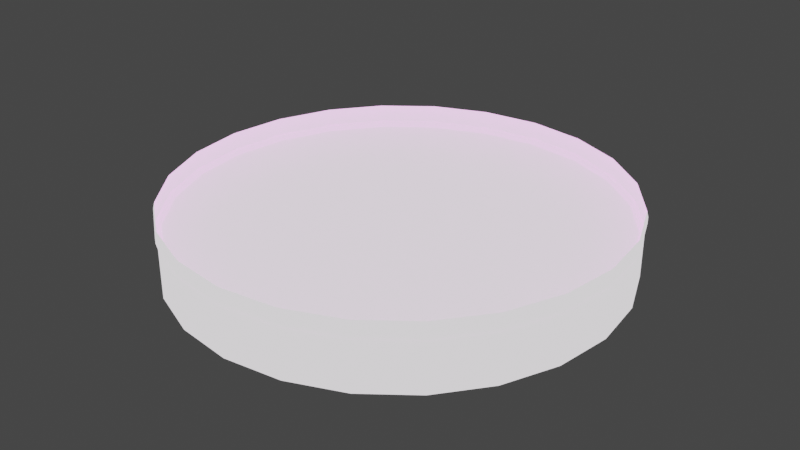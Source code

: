 # Source: heatshield_s2.blend  (saved by Blender 3.3.6; exported with 4.5.12 LTS)
import bpy
from mathutils import Matrix  # noqa: F401  (used for matrix-valued properties, if any)

bpy.ops.wm.read_factory_settings(use_empty=True)
scene = bpy.context.scene
scene.name = 'Scene'

# ---- collections
col_collection = bpy.data.collections.new('Collection'); scene.collection.children.link(col_collection)

# ---- images (referenced by path relative to the original .blend; pixels are not part of the script)
import os
ASSET_DIR = os.environ.get("B2B_ASSET_DIR", "")  # directory of the original .blend (textures are referenced by path, not embedded)
HERE = os.path.dirname(os.path.abspath(__file__))  # packed textures are extracted next to this script under _unpacked/

def load_image(name, relpath, width, height, colorspace="sRGB"):
    """Load a texture the original file referenced (path relative to the .blend, or extracted next to this script)."""
    p = next((c for c in (os.path.join(HERE, relpath), os.path.join(ASSET_DIR, relpath)) if relpath and os.path.exists(c)), "")
    if p:
        img = bpy.data.images.load(p, check_existing=True)
        img.name = name
    else:  # same state as the original file: an image datablock whose file is absent (Cycles renders it pink)
        img = bpy.data.images.new(name, width, height)
        img.source = "FILE"
        img.filepath = "//" + (relpath or name)
    img.colorspace_settings.name = colorspace
    return img
img_texture_alnair_general_1_png = load_image('texture_alnair_general_1.png', 'a1.psd', 1024, 1024, 'sRGB')

# ---- materials (node trees are filled in below, after node groups)
mat_mat = bpy.data.materials.new('mat')
mat_mat.use_transparent_shadow = False
mat_mat.diffuse_color = (1.0, 1.0, 1.0, 1.0)
mat_mat.roughness = 0.6838

# ---- material node trees
mat_mat.use_nodes = True; mat_mat.node_tree.nodes.clear()
_N = mat_mat.node_tree.nodes; _L = mat_mat.node_tree.links
n0 = _N.new('ShaderNodeBsdfPrincipled'); n0.name = 'Principled BSDF'; n0.location = (1200, 0)
n0.distribution = 'GGX'
n0.subsurface_method = 'RANDOM_WALK_SKIN'
n0.inputs[2].default_value = 0.6838
n0.inputs[3].default_value = 1.45
n0.inputs[13].default_value = 0.001
n0.inputs[28].default_value = 1.0
n1 = _N.new('ShaderNodeOutputMaterial'); n1.name = 'Material Output'; n1.location = (1500, 0)
n2 = _N.new('ShaderNodeTexImage'); n2.name = 'Image Texture'; n2.location = (600, 0)
n2.image = img_texture_alnair_general_1_png
_L.new(n2.outputs[0], n0.inputs[0])
_L.new(n0.outputs[0], n1.inputs[0])
n1.is_active_output = True

# ---- world
world_world = bpy.data.worlds.new('World'); scene.world = world_world
world_world.use_nodes = True; world_world.node_tree.nodes.clear()
_N = world_world.node_tree.nodes; _L = world_world.node_tree.links
n0 = _N.new('ShaderNodeOutputWorld'); n0.name = 'World Output'; n0.location = (300, 300)
n1 = _N.new('ShaderNodeBackground'); n1.name = 'Background'; n1.location = (10, 300)
n1.inputs[0].default_value = (0.05088, 0.05088, 0.05088, 1.0)
_L.new(n1.outputs[0], n0.inputs[0])
n0.is_active_output = True
world_world.color = (0.05088, 0.05088, 0.05088)
world_world.use_sun_shadow = False
world_world.sun_shadow_jitter_overblur = 0.0

# ---- meshes
me_mesh1 = bpy.data.meshes.new('mesh1')
me_mesh1.from_pydata([(1.25, -3.055e-08, 0.1875), (1.207, -0.3235, 0.1875), (1.083, -0.625, 0.1875), (0.8839, -0.8839, 0.1875), (0.625, -1.083, 0.1875), (0.3235, -1.207, 0.1875), (0.0, -1.25, 0.1875), (-0.3235, -1.207, 0.1875), (-0.625, -1.083, 0.1875), (-0.8839, -0.8839, 0.1875), (-1.083, -0.625, 0.1875), (-1.207, -0.3235, 0.1875), (-1.25, -3.055e-08, 0.1875), (-1.207, 0.3235, 0.1875), (-1.083, 0.625, 0.1875), (-0.8839, 0.8839, 0.1875), (-0.625, 1.083, 0.1875), (-0.3235, 1.207, 0.1875), (-3.062e-16, 1.25, 0.1875), (0.3235, 1.207, 0.1875), (0.625, 1.083, 0.1875), (0.8839, 0.8839, 0.1875), (1.083, 0.625, 0.1875), (1.207, 0.3235, 0.1875), (1.217, -7.855e-09, 0.04821), (1.175, -0.3149, 0.04821), (1.054, -0.6083, 0.04821), (0.8603, -0.8603, 0.04821), (0.6083, -1.054, 0.04821), (0.3149, -1.175, 0.04821), (-6.014e-18, -1.217, 0.04821), (-0.3149, -1.175, 0.04821), (-0.6083, -1.054, 0.04821), (-0.8603, -0.8603, 0.04821), (-1.054, -0.6083, 0.04821), (-1.175, -0.3149, 0.04821), (-1.217, -7.855e-09, 0.04821), (-1.175, 0.3149, 0.04821), (-1.054, 0.6083, 0.04821), (-0.8603, 0.8603, 0.04821), (-0.6083, 1.054, 0.04821), (-0.3149, 1.175, 0.04821), (-3.04e-16, 1.217, 0.04821), (0.3149, 1.175, 0.04821), (0.6083, 1.054, 0.04821), (0.8603, 0.8603, 0.04821), (1.054, 0.6083, 0.04821), (1.175, 0.3149, 0.04821), (1.215, 0.3257, 0.1208), (1.09, 0.6292, 0.1208), (0.8898, 0.8898, 0.1208), (0.6292, 1.09, 0.1208), (0.3257, 1.215, 0.1208), (-3.071e-16, 1.258, 0.1208), (-0.3257, 1.215, 0.1208), (-0.6292, 1.09, 0.1208), (-0.8898, 0.8898, 0.1208), (-1.09, 0.6292, 0.1208), (-1.215, 0.3257, 0.1208), (-1.258, -1.969e-08, 0.1208), (-1.215, -0.3257, 0.1208), (-1.09, -0.6292, 0.1208), (-0.8898, -0.8898, 0.1208), (-0.6292, -1.09, 0.1208), (-0.3257, -1.215, 0.1208), (1.134e-18, -1.258, 0.1208), (0.3257, -1.215, 0.1208), (0.6292, -1.09, 0.1208), (0.8898, -0.8898, 0.1208), (1.09, -0.6292, 0.1208), (1.215, -0.3257, 0.1208), (1.258, -1.969e-08, 0.1208), (1.215, 0.3257, 0.1542), (1.09, 0.6292, 0.1542), (0.8898, 0.8898, 0.1542), (0.6292, 1.09, 0.1542), (0.3257, 1.215, 0.1542), (-1.939e-16, 1.258, 0.1542), (-0.3257, 1.215, 0.1542), (-0.6292, 1.09, 0.1542), (-0.8898, 0.8898, 0.1542), (-1.09, 0.6292, 0.1542), (-1.215, 0.3257, 0.1542), (-1.258, -2.512e-08, 0.1542), (-1.215, -0.3257, 0.1542), (-1.09, -0.6292, 0.1542), (-0.8898, -0.8898, 0.1542), (-0.6292, -1.09, 0.1542), (-0.3257, -1.215, 0.1542), (1.177e-16, -1.258, 0.1542), (0.3257, -1.215, 0.1542), (0.6292, -1.09, 0.1542), (0.8898, -0.8898, 0.1542), (1.09, -0.6292, 0.1542), (1.215, -0.3257, 0.1542), (1.258, -2.512e-08, 0.1542), (1.25, -1.426e-08, 0.0875), (1.207, -0.3235, 0.0875), (1.083, -0.625, 0.0875), (0.8839, -0.8839, 0.0875), (0.625, -1.083, 0.0875), (0.3235, -1.207, 0.0875), (1.236e-16, -1.25, 0.0875), (-0.3235, -1.207, 0.0875), (-0.625, -1.083, 0.0875), (-0.8839, -0.8839, 0.0875), (-1.083, -0.625, 0.0875), (-1.207, -0.3235, 0.0875), (-1.25, -1.426e-08, 0.0875), (-1.207, 0.3235, 0.0875), (-1.083, 0.625, 0.0875), (-0.8839, 0.8839, 0.0875), (-0.625, 1.083, 0.0875), (-0.3235, 1.207, 0.0875), (-1.869e-16, 1.25, 0.0875), (0.3235, 1.207, 0.0875), (0.625, 1.083, 0.0875), (0.8839, 0.8839, 0.0875), (1.083, 0.625, 0.0875), (1.207, 0.3235, 0.0875), (-1.928e-16, 3.032e-08, -0.1861), (1.053, 0.2823, -0.01071), (0.9445, 0.5453, -0.01071), (0.7712, 0.7712, -0.01071), (0.5453, 0.9445, -0.01071), (0.2823, 1.053, -0.01071), (-2.359e-16, 1.091, -0.01071), (-0.2823, 1.053, -0.01071), (-0.5453, 0.9445, -0.01071), (-0.7712, 0.7712, -0.01071), (-0.9445, 0.5453, -0.01071), (-1.053, 0.2823, -0.01071), (-1.091, 1.746e-09, -0.01071), (-1.053, -0.2823, -0.01071), (-0.9445, -0.5453, -0.01071), (-0.7712, -0.7712, -0.01071), (-0.5453, -0.9445, -0.01071), (-0.2823, -1.053, -0.01071), (-3.469e-17, -1.091, -0.01071), (0.2823, -1.053, -0.01071), (0.5453, -0.9445, -0.01071), (0.7712, -0.7712, -0.01071), (0.9445, -0.5453, -0.01071), (1.053, -0.2823, -0.01071), (1.091, 1.746e-09, -0.01071), (0.3676, -0.09851, -0.1622), (0.3296, -0.1903, -0.1622), (0.2691, -0.2691, -0.1622), (0.1903, -0.3296, -0.1622), (0.09851, -0.3676, -0.1622), (-1.264e-16, -0.3806, -0.1622), (-0.09851, -0.3676, -0.1622), (-0.1903, -0.3296, -0.1622), (-0.2691, -0.2691, -0.1622), (-0.3296, -0.1903, -0.1622), (-0.3676, -0.09851, -0.1622), (-0.3806, 2.643e-08, -0.1622), (-0.3676, 0.09851, -0.1622), (-0.3296, 0.1903, -0.1622), (-0.2691, 0.2691, -0.1622), (-0.1903, 0.3296, -0.1622), (-0.09851, 0.3676, -0.1622), (-1.964e-16, 0.3806, -0.1622), (0.09851, 0.3676, -0.1622), (0.1903, 0.3296, -0.1622), (0.2691, 0.2691, -0.1622), (0.3296, 0.1903, -0.1622), (0.3676, 0.09851, -0.1622), (0.3806, 2.643e-08, -0.1622), (0.7147, -0.1915, -0.1037), (0.6408, -0.3699, -0.1037), (0.5232, -0.5232, -0.1037), (0.3699, -0.6408, -0.1037), (0.1915, -0.7147, -0.1037), (-8.023e-17, -0.7399, -0.1037), (-0.1915, -0.7147, -0.1037), (-0.3699, -0.6408, -0.1037), (-0.5232, -0.5232, -0.1037), (-0.6408, -0.3699, -0.1037), (-0.7147, -0.1915, -0.1037), (-0.7399, 1.69e-08, -0.1037), (-0.7147, 0.1915, -0.1037), (-0.6408, 0.3699, -0.1037), (-0.5232, 0.5232, -0.1037), (-0.3699, 0.6408, -0.1037), (-0.1915, 0.7147, -0.1037), (-2.167e-16, 0.7399, -0.1037), (0.1915, 0.7147, -0.1037), (0.3699, 0.6408, -0.1037), (0.5232, 0.5232, -0.1037), (0.6408, 0.3699, -0.1037), (0.7147, 0.1915, -0.1037), (0.7399, 1.69e-08, -0.1037), (0.2102, -0.05631, -0.1758), (0.1884, -0.1088, -0.1758), (0.1539, -0.1539, -0.1758), (0.1088, -0.1884, -0.1758), (0.05631, -0.2102, -0.1758), (-1.527e-16, -0.2176, -0.1758), (-0.05631, -0.2102, -0.1758), (-0.1088, -0.1884, -0.1758), (-0.1539, -0.1539, -0.1758), (-0.1884, -0.1088, -0.1758), (-0.2102, -0.05631, -0.1758), (-0.2176, 2.865e-08, -0.1758), (-0.2102, 0.05631, -0.1758), (-0.1884, 0.1088, -0.1758), (-0.1539, 0.1539, -0.1758), (-0.1088, 0.1884, -0.1758), (-0.05631, 0.2102, -0.1758), (-1.926e-16, 0.2176, -0.1758), (0.05631, 0.2102, -0.1758), (0.1088, 0.1884, -0.1758), (0.1539, 0.1539, -0.1758), (0.1884, 0.1088, -0.1758), (0.2102, 0.05631, -0.1758), (0.2176, 2.865e-08, -0.1758), (0.8853, 0.2372, -0.05964), (0.7938, 0.4583, -0.05964), (0.6481, 0.6481, -0.05964), (0.4583, 0.7938, -0.05964), (0.2372, 0.8853, -0.05964), (-2.29e-16, 0.9166, -0.05964), (-0.2372, 0.8853, -0.05964), (-0.4583, 0.7938, -0.05964), (-0.6481, 0.6481, -0.05964), (-0.7938, 0.4583, -0.05964), (-0.8853, 0.2372, -0.05964), (-0.9166, 9.717e-09, -0.05964), (-0.8853, -0.2372, -0.05964), (-0.7938, -0.4583, -0.05964), (-0.6481, -0.6481, -0.05964), (-0.4583, -0.7938, -0.05964), (-0.2372, -0.8853, -0.05964), (-5.898e-17, -0.9166, -0.05964), (0.2372, -0.8853, -0.05964), (0.4583, -0.7938, -0.05964), (0.6481, -0.6481, -0.05964), (0.7938, -0.4583, -0.05964), (0.8853, -0.2372, -0.05964), (0.9166, 9.717e-09, -0.05964), (0.539, -0.1444, -0.138), (0.4832, -0.279, -0.138), (0.3945, -0.3945, -0.138), (0.279, -0.4832, -0.138), (0.1444, -0.539, -0.138), (-1.041e-16, -0.558, -0.138), (-0.1444, -0.539, -0.138), (-0.279, -0.4832, -0.138), (-0.3945, -0.3945, -0.138), (-0.4832, -0.279, -0.138), (-0.539, -0.1444, -0.138), (-0.558, 2.249e-08, -0.138), (-0.539, 0.1444, -0.138), (-0.4832, 0.279, -0.138), (-0.3945, 0.3945, -0.138), (-0.279, 0.4832, -0.138), (-0.1444, 0.539, -0.138), (-2.047e-16, 0.558, -0.138), (0.1444, 0.539, -0.138), (0.279, 0.4832, -0.138), (0.3945, 0.3945, -0.138), (0.4832, 0.279, -0.138), (0.539, 0.1444, -0.138), (0.558, 2.249e-08, -0.138)], [], [(0, 95, 72, 23), (1, 94, 95, 0), (2, 93, 94, 1), (3, 92, 93, 2), (4, 91, 92, 3), (5, 90, 91, 4), (6, 89, 90, 5), (7, 88, 89, 6), (8, 87, 88, 7), (9, 86, 87, 8), (10, 85, 86, 9), (11, 84, 85, 10), (12, 83, 84, 11), (13, 82, 83, 12), (14, 81, 82, 13), (15, 80, 81, 14), (16, 79, 80, 15), (17, 78, 79, 16), (18, 77, 78, 17), (19, 76, 77, 18), (20, 75, 76, 19), (21, 74, 75, 20), (22, 73, 74, 21), (23, 72, 73, 22), (24, 25, 143, 144), (24, 144, 121, 47), (25, 26, 142, 143), (26, 27, 141, 142), (27, 28, 140, 141), (28, 29, 139, 140), (29, 30, 138, 139), (30, 31, 137, 138), (31, 32, 136, 137), (32, 33, 135, 136), (33, 34, 134, 135), (34, 35, 133, 134), (35, 36, 132, 133), (36, 37, 131, 132), (37, 38, 130, 131), (38, 39, 129, 130), (39, 40, 128, 129), (40, 41, 127, 128), (41, 42, 126, 127), (42, 43, 125, 126), (43, 44, 124, 125), (44, 45, 123, 124), (45, 46, 122, 123), (46, 47, 121, 122), (47, 119, 96, 24), (48, 72, 95, 71), (48, 119, 118, 49), (49, 73, 72, 48), (49, 118, 117, 50), (50, 74, 73, 49), (50, 117, 116, 51), (51, 75, 74, 50), (51, 116, 115, 52), (52, 76, 75, 51), (52, 115, 114, 53), (53, 77, 76, 52), (53, 114, 113, 54), (54, 78, 77, 53), (54, 113, 112, 55), (55, 79, 78, 54), (55, 112, 111, 56), (56, 80, 79, 55), (56, 111, 110, 57), (57, 81, 80, 56), (57, 110, 109, 58), (58, 82, 81, 57), (58, 109, 108, 59), (59, 83, 82, 58), (59, 108, 107, 60), (60, 84, 83, 59), (60, 107, 106, 61), (61, 85, 84, 60), (61, 106, 105, 62), (62, 86, 85, 61), (62, 105, 104, 63), (63, 87, 86, 62), (63, 104, 103, 64), (64, 88, 87, 63), (64, 103, 102, 65), (65, 89, 88, 64), (65, 102, 101, 66), (66, 90, 89, 65), (66, 101, 100, 67), (67, 91, 90, 66), (67, 100, 99, 68), (68, 92, 91, 67), (68, 99, 98, 69), (69, 93, 92, 68), (69, 98, 97, 70), (70, 94, 93, 69), (70, 97, 96, 71), (71, 95, 94, 70), (71, 96, 119, 48), (96, 97, 25, 24), (97, 98, 26, 25), (98, 99, 27, 26), (99, 100, 28, 27), (100, 101, 29, 28), (101, 102, 30, 29), (102, 103, 31, 30), (103, 104, 32, 31), (104, 105, 33, 32), (105, 106, 34, 33), (106, 107, 35, 34), (107, 108, 36, 35), (108, 109, 37, 36), (109, 110, 38, 37), (110, 111, 39, 38), (111, 112, 40, 39), (112, 113, 41, 40), (113, 114, 42, 41), (114, 115, 43, 42), (115, 116, 44, 43), (116, 117, 45, 44), (117, 118, 46, 45), (118, 119, 47, 46), (120, 216, 193), (144, 240, 217, 121), (145, 168, 264, 241), (145, 241, 242, 146), (146, 194, 193, 145), (146, 242, 243, 147), (147, 195, 194, 146), (147, 243, 244, 148), (148, 196, 195, 147), (148, 244, 245, 149), (149, 197, 196, 148), (149, 245, 246, 150), (150, 198, 197, 149), (150, 246, 247, 151), (151, 199, 198, 150), (151, 247, 248, 152), (152, 200, 199, 151), (152, 248, 249, 153), (153, 201, 200, 152), (153, 249, 250, 154), (154, 202, 201, 153), (154, 250, 251, 155), (155, 203, 202, 154), (155, 251, 252, 156), (156, 204, 203, 155), (156, 252, 253, 157), (157, 205, 204, 156), (157, 253, 254, 158), (158, 206, 205, 157), (158, 254, 255, 159), (159, 207, 206, 158), (159, 255, 256, 160), (160, 208, 207, 159), (160, 256, 257, 161), (161, 209, 208, 160), (161, 257, 258, 162), (162, 210, 209, 161), (162, 258, 259, 163), (163, 211, 210, 162), (163, 259, 260, 164), (164, 212, 211, 163), (164, 260, 261, 165), (165, 213, 212, 164), (165, 261, 262, 166), (166, 214, 213, 165), (166, 262, 263, 167), (167, 215, 214, 166), (167, 263, 264, 168), (168, 216, 215, 167), (169, 239, 238, 170), (169, 241, 264, 192), (170, 238, 237, 171), (170, 242, 241, 169), (171, 237, 236, 172), (171, 243, 242, 170), (172, 236, 235, 173), (172, 244, 243, 171), (173, 235, 234, 174), (173, 245, 244, 172), (174, 234, 233, 175), (174, 246, 245, 173), (175, 233, 232, 176), (175, 247, 246, 174), (176, 232, 231, 177), (176, 248, 247, 175), (177, 231, 230, 178), (177, 249, 248, 176), (178, 230, 229, 179), (178, 250, 249, 177), (179, 229, 228, 180), (179, 251, 250, 178), (180, 228, 227, 181), (180, 252, 251, 179), (181, 227, 226, 182), (181, 253, 252, 180), (182, 226, 225, 183), (182, 254, 253, 181), (183, 225, 224, 184), (183, 255, 254, 182), (184, 224, 223, 185), (184, 256, 255, 183), (185, 223, 222, 186), (185, 257, 256, 184), (186, 222, 221, 187), (186, 258, 257, 185), (187, 221, 220, 188), (187, 259, 258, 186), (188, 220, 219, 189), (188, 260, 259, 187), (189, 219, 218, 190), (189, 261, 260, 188), (190, 218, 217, 191), (190, 262, 261, 189), (191, 217, 240, 192), (191, 263, 262, 190), (192, 240, 239, 169), (192, 264, 263, 191), (193, 194, 120), (193, 216, 168, 145), (194, 195, 120), (195, 196, 120), (196, 197, 120), (197, 198, 120), (198, 199, 120), (199, 200, 120), (200, 201, 120), (201, 202, 120), (202, 203, 120), (203, 204, 120), (204, 205, 120), (205, 206, 120), (206, 207, 120), (207, 208, 120), (208, 209, 120), (209, 210, 120), (210, 211, 120), (211, 212, 120), (212, 213, 120), (213, 214, 120), (214, 215, 120), (215, 216, 120), (217, 218, 122, 121), (218, 219, 123, 122), (219, 220, 124, 123), (220, 221, 125, 124), (221, 222, 126, 125), (222, 223, 127, 126), (223, 224, 128, 127), (224, 225, 129, 128), (225, 226, 130, 129), (226, 227, 131, 130), (227, 228, 132, 131), (228, 229, 133, 132), (229, 230, 134, 133), (230, 231, 135, 134), (231, 232, 136, 135), (232, 233, 137, 136), (233, 234, 138, 137), (234, 235, 139, 138), (235, 236, 140, 139), (236, 237, 141, 140), (237, 238, 142, 141), (238, 239, 143, 142), (239, 240, 144, 143)])
me_mesh1.polygons.foreach_set('use_smooth', [True] * 264)
_uv = me_mesh1.uv_layers.new(name='UVMap')
_uv.uv.foreach_set('vector', [0.1255, 0.2752, 0.1181, 0.2752, 0.1181, 0.2113, 0.1255, 0.2113, 0.1255, 0.08447, 0.1181, 0.08447, 0.1181, 0.02032, 0.1255, 0.02032, 0.1255, 0.1479, 0.1181, 0.1479, 0.1181, 0.08447, 0.1255, 0.08447, 0.1255, 0.2113, 0.1181, 0.2113, 0.1181, 0.1479, 0.1255, 0.1479, 0.1255, 0.2752, 0.1181, 0.2752, 0.1181, 0.2113, 0.1255, 0.2113, 0.1255, 0.08447, 0.1181, 0.08447, 0.1181, 0.02032, 0.1255, 0.02032, 0.1255, 0.1479, 0.1181, 0.1479, 0.1181, 0.08447, 0.1255, 0.08447, 0.1255, 0.2113, 0.1181, 0.2113, 0.1181, 0.1479, 0.1255, 0.1479, 0.1255, 0.2752, 0.1181, 0.2752, 0.1181, 0.2113, 0.1255, 0.2113, 0.1255, 0.08447, 0.1181, 0.08447, 0.1181, 0.02032, 0.1255, 0.02032, 0.1255, 0.1479, 0.1181, 0.1479, 0.1181, 0.08447, 0.1255, 0.08447, 0.1255, 0.2113, 0.1181, 0.2113, 0.1181, 0.1479, 0.1255, 0.1479, 0.1255, 0.2752, 0.1181, 0.2752, 0.1181, 0.2113, 0.1255, 0.2113, 0.1255, 0.08447, 0.1181, 0.08447, 0.1181, 0.02032, 0.1255, 0.02032, 0.1255, 0.1479, 0.1181, 0.1479, 0.1181, 0.08447, 0.1255, 0.08447, 0.1255, 0.2113, 0.1181, 0.2113, 0.1181, 0.1479, 0.1255, 0.1479, 0.1255, 0.2752, 0.1181, 0.2752, 0.1181, 0.2113, 0.1255, 0.2113, 0.1255, 0.08429, 0.1181, 0.08429, 0.1181, 0.02032, 0.1255, 0.02032, 0.1255, 0.1479, 0.1181, 0.1479, 0.1181, 0.08429, 0.1255, 0.08429, 0.1255, 0.2115, 0.1181, 0.2115, 0.1181, 0.1479, 0.1255, 0.1479, 0.1255, 0.2752, 0.1181, 0.2752, 0.1181, 0.2115, 0.1255, 0.2115, 0.1255, 0.08447, 0.1181, 0.08447, 0.1181, 0.02032, 0.1255, 0.02032, 0.1255, 0.1479, 0.1181, 0.1479, 0.1181, 0.08447, 0.1255, 0.08447, 0.1255, 0.2113, 0.1181, 0.2113, 0.1181, 0.1479, 0.1255, 0.1479, 0.2636, 0.2656, 0.2059, 0.2656, 0.1998, 0.2417, 0.2518, 0.2417, 0.2077, 0.1158, 0.2195, 0.1397, 0.2715, 0.1397, 0.2654, 0.1158, 0.2059, 0.2656, 0.1451, 0.2656, 0.1451, 0.2417, 0.1998, 0.2417, 0.3265, 0.1158, 0.2654, 0.1158, 0.2715, 0.1397, 0.3265, 0.1397, 0.2654, 0.1158, 0.2077, 0.1158, 0.2195, 0.1397, 0.2715, 0.1397, 0.2636, 0.2656, 0.2059, 0.2656, 0.1998, 0.2417, 0.2518, 0.2417, 0.2059, 0.2656, 0.1451, 0.2656, 0.1451, 0.2417, 0.1998, 0.2417, 0.3265, 0.1158, 0.2654, 0.1158, 0.2715, 0.1397, 0.3265, 0.1397, 0.2654, 0.1158, 0.2077, 0.1158, 0.2195, 0.1397, 0.2715, 0.1397, 0.2636, 0.2656, 0.2059, 0.2656, 0.1998, 0.2417, 0.2518, 0.2417, 0.2059, 0.2656, 0.1451, 0.2656, 0.1451, 0.2417, 0.1998, 0.2417, 0.3265, 0.1158, 0.2654, 0.1158, 0.2715, 0.1397, 0.3265, 0.1397, 0.2654, 0.1158, 0.2077, 0.1158, 0.2195, 0.1397, 0.2715, 0.1397, 0.2636, 0.2656, 0.2059, 0.2656, 0.1998, 0.2417, 0.2518, 0.2417, 0.2059, 0.2656, 0.1451, 0.2656, 0.1451, 0.2417, 0.1998, 0.2417, 0.3265, 0.1158, 0.2654, 0.1158, 0.2715, 0.1397, 0.3265, 0.1397, 0.2654, 0.1158, 0.2077, 0.1158, 0.2195, 0.1397, 0.2715, 0.1397, 0.2636, 0.2656, 0.2059, 0.2656, 0.1998, 0.2417, 0.2518, 0.2417, 0.2059, 0.2656, 0.1451, 0.2656, 0.1451, 0.2417, 0.1998, 0.2417, 0.3265, 0.1158, 0.2654, 0.1158, 0.2715, 0.1397, 0.3265, 0.1397, 0.2654, 0.1158, 0.2077, 0.1158, 0.2195, 0.1397, 0.2715, 0.1397, 0.2636, 0.2656, 0.2059, 0.2656, 0.1998, 0.2417, 0.2518, 0.2417, 0.2059, 0.2656, 0.1451, 0.2656, 0.1451, 0.2417, 0.1998, 0.2417, 0.3265, 0.1158, 0.2654, 0.1158, 0.2715, 0.1397, 0.3265, 0.1397, 0.2654, 0.1158, 0.263, 0.106, 0.2033, 0.106, 0.2077, 0.1158, 0.1116, 0.2113, 0.1181, 0.2113, 0.1181, 0.2752, 0.1116, 0.2752, 0.1116, 0.2113, 0.1041, 0.2113, 0.1041, 0.1479, 0.1116, 0.1479, 0.1116, 0.1479, 0.1181, 0.1479, 0.1181, 0.2113, 0.1116, 0.2113, 0.1116, 0.1479, 0.1041, 0.1479, 0.1041, 0.08447, 0.1116, 0.08447, 0.1116, 0.08447, 0.1181, 0.08447, 0.1181, 0.1479, 0.1116, 0.1479, 0.1116, 0.08447, 0.1041, 0.08447, 0.1041, 0.02032, 0.1116, 0.02032, 0.1116, 0.02032, 0.1181, 0.02032, 0.1181, 0.08447, 0.1116, 0.08447, 0.1116, 0.2752, 0.1041, 0.2752, 0.1041, 0.2115, 0.1116, 0.2115, 0.1116, 0.2115, 0.1181, 0.2115, 0.1181, 0.2752, 0.1116, 0.2752, 0.1116, 0.2115, 0.1041, 0.2115, 0.1041, 0.1479, 0.1116, 0.1479, 0.1116, 0.1479, 0.1181, 0.1479, 0.1181, 0.2115, 0.1116, 0.2115, 0.1116, 0.1479, 0.1041, 0.1479, 0.1041, 0.08429, 0.1116, 0.08429, 0.1116, 0.08429, 0.1181, 0.08429, 0.1181, 0.1479, 0.1116, 0.1479, 0.1116, 0.08429, 0.1041, 0.08429, 0.1041, 0.02032, 0.1116, 0.02032, 0.1116, 0.02032, 0.1181, 0.02032, 0.1181, 0.08429, 0.1116, 0.08429, 0.1116, 0.2752, 0.1041, 0.2752, 0.1041, 0.2113, 0.1116, 0.2113, 0.1116, 0.2113, 0.1181, 0.2113, 0.1181, 0.2752, 0.1116, 0.2752, 0.1116, 0.2113, 0.1041, 0.2113, 0.1041, 0.1479, 0.1116, 0.1479, 0.1116, 0.1479, 0.1181, 0.1479, 0.1181, 0.2113, 0.1116, 0.2113, 0.1116, 0.1479, 0.1041, 0.1479, 0.1041, 0.08447, 0.1116, 0.08447, 0.1116, 0.08447, 0.1181, 0.08447, 0.1181, 0.1479, 0.1116, 0.1479, 0.1116, 0.08447, 0.1041, 0.08447, 0.1041, 0.02032, 0.1116, 0.02032, 0.1116, 0.02032, 0.1181, 0.02032, 0.1181, 0.08447, 0.1116, 0.08447, 0.1116, 0.2752, 0.1041, 0.2752, 0.1041, 0.2113, 0.1116, 0.2113, 0.1116, 0.2113, 0.1181, 0.2113, 0.1181, 0.2752, 0.1116, 0.2752, 0.1116, 0.2113, 0.1041, 0.2113, 0.1041, 0.1479, 0.1116, 0.1479, 0.1116, 0.1479, 0.1181, 0.1479, 0.1181, 0.2113, 0.1116, 0.2113, 0.1116, 0.1479, 0.1041, 0.1479, 0.1041, 0.08447, 0.1116, 0.08447, 0.1116, 0.08447, 0.1181, 0.08447, 0.1181, 0.1479, 0.1116, 0.1479, 0.1116, 0.08447, 0.1041, 0.08447, 0.1041, 0.02032, 0.1116, 0.02032, 0.1116, 0.02032, 0.1181, 0.02032, 0.1181, 0.08447, 0.1116, 0.08447, 0.1116, 0.2752, 0.1041, 0.2752, 0.1041, 0.2113, 0.1116, 0.2113, 0.1116, 0.2113, 0.1181, 0.2113, 0.1181, 0.2752, 0.1116, 0.2752, 0.1116, 0.2113, 0.1041, 0.2113, 0.1041, 0.1479, 0.1116, 0.1479, 0.1116, 0.1479, 0.1181, 0.1479, 0.1181, 0.2113, 0.1116, 0.2113, 0.1116, 0.1479, 0.1041, 0.1479, 0.1041, 0.08447, 0.1116, 0.08447, 0.1116, 0.08447, 0.1181, 0.08447, 0.1181, 0.1479, 0.1116, 0.1479, 0.1116, 0.08447, 0.1041, 0.08447, 0.1041, 0.02032, 0.1116, 0.02032, 0.1116, 0.02032, 0.1181, 0.02032, 0.1181, 0.08447, 0.1116, 0.08447, 0.1116, 0.2752, 0.1041, 0.2752, 0.1041, 0.2113, 0.1116, 0.2113, 0.1116, 0.2113, 0.1181, 0.2113, 0.1181, 0.2752, 0.1116, 0.2752, 0.1116, 0.2113, 0.1041, 0.2113, 0.1041, 0.1479, 0.1116, 0.1479, 0.1116, 0.1479, 0.1181, 0.1479, 0.1181, 0.2113, 0.1116, 0.2113, 0.1116, 0.1479, 0.1041, 0.1479, 0.1041, 0.08447, 0.1116, 0.08447, 0.1116, 0.08447, 0.1181, 0.08447, 0.1181, 0.1479, 0.1116, 0.1479, 0.1116, 0.08447, 0.1041, 0.08447, 0.1041, 0.02032, 0.1116, 0.02032, 0.1116, 0.02032, 0.1181, 0.02032, 0.1181, 0.08447, 0.1116, 0.08447, 0.1116, 0.2752, 0.1041, 0.2752, 0.1041, 0.2113, 0.1116, 0.2113, 0.268, 0.276, 0.2083, 0.276, 0.2059, 0.2656, 0.2636, 0.2656, 0.2083, 0.276, 0.1451, 0.276, 0.1451, 0.2656, 0.2059, 0.2656, 0.3265, 0.106, 0.263, 0.106, 0.2654, 0.1158, 0.3265, 0.1158, 0.263, 0.106, 0.2033, 0.106, 0.2077, 0.1158, 0.2654, 0.1158, 0.268, 0.276, 0.2083, 0.276, 0.2059, 0.2656, 0.2636, 0.2656, 0.2083, 0.276, 0.1451, 0.276, 0.1451, 0.2656, 0.2059, 0.2656, 0.3265, 0.106, 0.263, 0.106, 0.2654, 0.1158, 0.3265, 0.1158, 0.263, 0.106, 0.2033, 0.106, 0.2077, 0.1158, 0.2654, 0.1158, 0.268, 0.276, 0.2083, 0.276, 0.2059, 0.2656, 0.2636, 0.2656, 0.2083, 0.276, 0.1451, 0.276, 0.1451, 0.2656, 0.2059, 0.2656, 0.3265, 0.106, 0.263, 0.106, 0.2654, 0.1158, 0.3265, 0.1158, 0.263, 0.106, 0.2033, 0.106, 0.2077, 0.1158, 0.2654, 0.1158, 0.268, 0.276, 0.2083, 0.276, 0.2059, 0.2656, 0.2636, 0.2656, 0.2083, 0.276, 0.1451, 0.276, 0.1451, 0.2656, 0.2059, 0.2656, 0.3265, 0.106, 0.263, 0.106, 0.2654, 0.1158, 0.3265, 0.1158, 0.263, 0.106, 0.2033, 0.106, 0.2077, 0.1158, 0.2654, 0.1158, 0.268, 0.276, 0.2083, 0.276, 0.2059, 0.2656, 0.2636, 0.2656, 0.2083, 0.276, 0.1451, 0.276, 0.1451, 0.2656, 0.2059, 0.2656, 0.3265, 0.106, 0.263, 0.106, 0.2654, 0.1158, 0.3265, 0.1158, 0.263, 0.106, 0.2033, 0.106, 0.2077, 0.1158, 0.2654, 0.1158, 0.268, 0.276, 0.2083, 0.276, 0.2059, 0.2656, 0.2636, 0.2656, 0.2083, 0.276, 0.1451, 0.276, 0.1451, 0.2656, 0.2059, 0.2656, 0.3265, 0.106, 0.263, 0.106, 0.2654, 0.1158, 0.3265, 0.1158, 0.2181, 0.01262, 0.1815, 0.01261, 0.1828, 0.02209, 0.2195, 0.1397, 0.2366, 0.1729, 0.2802, 0.1729, 0.2715, 0.1397, 0.1639, 0.1061, 0.1816, 0.1061, 0.1997, 0.1409, 0.1731, 0.1409, 0.1639, 0.1061, 0.1731, 0.1409, 0.1451, 0.1409, 0.1451, 0.1061, 0.1548, 0.04923, 0.1864, 0.03093, 0.1828, 0.02209, 0.1474, 0.03157, 0.3265, 0.2758, 0.3265, 0.2407, 0.2982, 0.2407, 0.3075, 0.2758, 0.1664, 0.06439, 0.1922, 0.03851, 0.1864, 0.03093, 0.1548, 0.04923, 0.3075, 0.2758, 0.2982, 0.2407, 0.2716, 0.2407, 0.2897, 0.2758, 0.1816, 0.07602, 0.1998, 0.04432, 0.1922, 0.03851, 0.1664, 0.06439, 0.1816, 0.1061, 0.1997, 0.1409, 0.1731, 0.1409, 0.1639, 0.1061, 0.1993, 0.08331, 0.2087, 0.04797, 0.1998, 0.04432, 0.1816, 0.07602, 0.1639, 0.1061, 0.1731, 0.1409, 0.1451, 0.1409, 0.1451, 0.1061, 0.2182, 0.08577, 0.2182, 0.0492, 0.2087, 0.04797, 0.1993, 0.08331, 0.3265, 0.2758, 0.3265, 0.2407, 0.2982, 0.2407, 0.3075, 0.2758, 0.2371, 0.08325, 0.2276, 0.04793, 0.2182, 0.0492, 0.2182, 0.08577, 0.3075, 0.2758, 0.2982, 0.2407, 0.2716, 0.2407, 0.2897, 0.2758, 0.2547, 0.07592, 0.2364, 0.04427, 0.2276, 0.04793, 0.2371, 0.08325, 0.1816, 0.1061, 0.1997, 0.1409, 0.1731, 0.1409, 0.1639, 0.1061, 0.2699, 0.0643, 0.244, 0.03846, 0.2364, 0.04427, 0.2547, 0.07592, 0.1639, 0.1061, 0.1731, 0.1409, 0.1451, 0.1409, 0.1451, 0.1061, 0.2815, 0.04916, 0.2498, 0.03089, 0.244, 0.03846, 0.2699, 0.0643, 0.3265, 0.2758, 0.3265, 0.2407, 0.2982, 0.2407, 0.3075, 0.2758, 0.2887, 0.03154, 0.2534, 0.02208, 0.2498, 0.03089, 0.2815, 0.04916, 0.3075, 0.2758, 0.2982, 0.2407, 0.2716, 0.2407, 0.2897, 0.2758, 0.2912, 0.01264, 0.2547, 0.01263, 0.2534, 0.02208, 0.2887, 0.03154, 0.1816, 0.1061, 0.1997, 0.1409, 0.1731, 0.1409, 0.1639, 0.1061, 0.2887, 0.03157, 0.2534, 0.02209, 0.2547, 0.01261, 0.2912, 0.01261, 0.1639, 0.1061, 0.1731, 0.1409, 0.1451, 0.1409, 0.1451, 0.1061, 0.2814, 0.04923, 0.2498, 0.03093, 0.2534, 0.02209, 0.2887, 0.03157, 0.3265, 0.2758, 0.3265, 0.2407, 0.2982, 0.2407, 0.3075, 0.2758, 0.2698, 0.06439, 0.2439, 0.03851, 0.2498, 0.03093, 0.2814, 0.04923, 0.3075, 0.2758, 0.2982, 0.2407, 0.2716, 0.2407, 0.2897, 0.2758, 0.2546, 0.07602, 0.2363, 0.04432, 0.2439, 0.03851, 0.2698, 0.06439, 0.1816, 0.1061, 0.1997, 0.1409, 0.1731, 0.1409, 0.1639, 0.1061, 0.2369, 0.08331, 0.2275, 0.04797, 0.2363, 0.04432, 0.2546, 0.07602, 0.1639, 0.1061, 0.1731, 0.1409, 0.1451, 0.1409, 0.1451, 0.1061, 0.2179, 0.08577, 0.218, 0.0492, 0.2275, 0.04797, 0.2369, 0.08331, 0.3265, 0.2758, 0.3265, 0.2407, 0.2982, 0.2407, 0.3075, 0.2758, 0.199, 0.08325, 0.2086, 0.04793, 0.218, 0.0492, 0.2179, 0.08577, 0.3075, 0.2758, 0.2982, 0.2407, 0.2716, 0.2407, 0.2897, 0.2758, 0.1814, 0.07592, 0.1998, 0.04427, 0.2086, 0.04793, 0.199, 0.08325, 0.1816, 0.1061, 0.1997, 0.1409, 0.1731, 0.1409, 0.1639, 0.1061, 0.1663, 0.0643, 0.1922, 0.03846, 0.1998, 0.04427, 0.1814, 0.07592, 0.1639, 0.1061, 0.1731, 0.1409, 0.1451, 0.1409, 0.1451, 0.1061, 0.1547, 0.04916, 0.1864, 0.03089, 0.1922, 0.03846, 0.1663, 0.0643, 0.3265, 0.2758, 0.3265, 0.2407, 0.2982, 0.2407, 0.3075, 0.2758, 0.1474, 0.03154, 0.1828, 0.02208, 0.1864, 0.03089, 0.1547, 0.04916, 0.3075, 0.2758, 0.2982, 0.2407, 0.2716, 0.2407, 0.2897, 0.2758, 0.1449, 0.01264, 0.1815, 0.01263, 0.1828, 0.02208, 0.1474, 0.03154, 0.1824, 0.1753, 0.1911, 0.2085, 0.1451, 0.2085, 0.1451, 0.1753, 0.1824, 0.1753, 0.1731, 0.1409, 0.1997, 0.1409, 0.2177, 0.1753, 0.3265, 0.2061, 0.3265, 0.1729, 0.2802, 0.1729, 0.2889, 0.2061, 0.1451, 0.1753, 0.1451, 0.1409, 0.1731, 0.1409, 0.1824, 0.1753, 0.2889, 0.2061, 0.2802, 0.1729, 0.2366, 0.1729, 0.2536, 0.2061, 0.2889, 0.2061, 0.2982, 0.2407, 0.3265, 0.2407, 0.3265, 0.2061, 0.2177, 0.1753, 0.2348, 0.2085, 0.1911, 0.2085, 0.1824, 0.1753, 0.2536, 0.2061, 0.2716, 0.2407, 0.2982, 0.2407, 0.2889, 0.2061, 0.1824, 0.1753, 0.1911, 0.2085, 0.1451, 0.2085, 0.1451, 0.1753, 0.1824, 0.1753, 0.1731, 0.1409, 0.1997, 0.1409, 0.2177, 0.1753, 0.3265, 0.2061, 0.3265, 0.1729, 0.2802, 0.1729, 0.2889, 0.2061, 0.1451, 0.1753, 0.1451, 0.1409, 0.1731, 0.1409, 0.1824, 0.1753, 0.2889, 0.2061, 0.2802, 0.1729, 0.2366, 0.1729, 0.2536, 0.2061, 0.2889, 0.2061, 0.2982, 0.2407, 0.3265, 0.2407, 0.3265, 0.2061, 0.2177, 0.1753, 0.2348, 0.2085, 0.1911, 0.2085, 0.1824, 0.1753, 0.2536, 0.2061, 0.2716, 0.2407, 0.2982, 0.2407, 0.2889, 0.2061, 0.1824, 0.1753, 0.1911, 0.2085, 0.1451, 0.2085, 0.1451, 0.1753, 0.1824, 0.1753, 0.1731, 0.1409, 0.1997, 0.1409, 0.2177, 0.1753, 0.3265, 0.2061, 0.3265, 0.1729, 0.2802, 0.1729, 0.2889, 0.2061, 0.1451, 0.1753, 0.1451, 0.1409, 0.1731, 0.1409, 0.1824, 0.1753, 0.2889, 0.2061, 0.2802, 0.1729, 0.2366, 0.1729, 0.2536, 0.2061, 0.2889, 0.2061, 0.2982, 0.2407, 0.3265, 0.2407, 0.3265, 0.2061, 0.2177, 0.1753, 0.2348, 0.2085, 0.1911, 0.2085, 0.1824, 0.1753, 0.2536, 0.2061, 0.2716, 0.2407, 0.2982, 0.2407, 0.2889, 0.2061, 0.1824, 0.1753, 0.1911, 0.2085, 0.1451, 0.2085, 0.1451, 0.1753, 0.1824, 0.1753, 0.1731, 0.1409, 0.1997, 0.1409, 0.2177, 0.1753, 0.3265, 0.2061, 0.3265, 0.1729, 0.2802, 0.1729, 0.2889, 0.2061, 0.1451, 0.1753, 0.1451, 0.1409, 0.1731, 0.1409, 0.1824, 0.1753, 0.2889, 0.2061, 0.2802, 0.1729, 0.2366, 0.1729, 0.2536, 0.2061, 0.2889, 0.2061, 0.2982, 0.2407, 0.3265, 0.2407, 0.3265, 0.2061, 0.2177, 0.1753, 0.2348, 0.2085, 0.1911, 0.2085, 0.1824, 0.1753, 0.2536, 0.2061, 0.2716, 0.2407, 0.2982, 0.2407, 0.2889, 0.2061, 0.1824, 0.1753, 0.1911, 0.2085, 0.1451, 0.2085, 0.1451, 0.1753, 0.1824, 0.1753, 0.1731, 0.1409, 0.1997, 0.1409, 0.2177, 0.1753, 0.3265, 0.2061, 0.3265, 0.1729, 0.2802, 0.1729, 0.2889, 0.2061, 0.1451, 0.1753, 0.1451, 0.1409, 0.1731, 0.1409, 0.1824, 0.1753, 0.2889, 0.2061, 0.2802, 0.1729, 0.2366, 0.1729, 0.2536, 0.2061, 0.2889, 0.2061, 0.2982, 0.2407, 0.3265, 0.2407, 0.3265, 0.2061, 0.2177, 0.1753, 0.2348, 0.2085, 0.1911, 0.2085, 0.1824, 0.1753, 0.2536, 0.2061, 0.2716, 0.2407, 0.2982, 0.2407, 0.2889, 0.2061, 0.1824, 0.1753, 0.1911, 0.2085, 0.1451, 0.2085, 0.1451, 0.1753, 0.1824, 0.1753, 0.1731, 0.1409, 0.1997, 0.1409, 0.2177, 0.1753, 0.3265, 0.2061, 0.3265, 0.1729, 0.2802, 0.1729, 0.2889, 0.2061, 0.1451, 0.1753, 0.1451, 0.1409, 0.1731, 0.1409, 0.1824, 0.1753, 0.2889, 0.2061, 0.2802, 0.1729, 0.2366, 0.1729, 0.2536, 0.2061, 0.2889, 0.2061, 0.2982, 0.2407, 0.3265, 0.2407, 0.3265, 0.2061, 0.2177, 0.1753, 0.2348, 0.2085, 0.1911, 0.2085, 0.1824, 0.1753, 0.2536, 0.2061, 0.2716, 0.2407, 0.2982, 0.2407, 0.2889, 0.2061, 0.1828, 0.02209, 0.1864, 0.03093, 0.2181, 0.01262, 0.1828, 0.02209, 0.1815, 0.01261, 0.1449, 0.01261, 0.1474, 0.03157, 0.1864, 0.03093, 0.1922, 0.03851, 0.2181, 0.01262, 0.1922, 0.03851, 0.1998, 0.04432, 0.2181, 0.01262, 0.1998, 0.04432, 0.2087, 0.04797, 0.2181, 0.01262, 0.2087, 0.04797, 0.2182, 0.0492, 0.2181, 0.01262, 0.2182, 0.0492, 0.2276, 0.04793, 0.2181, 0.01262, 0.2276, 0.04793, 0.2364, 0.04427, 0.2181, 0.01262, 0.2364, 0.04427, 0.244, 0.03846, 0.2181, 0.01262, 0.244, 0.03846, 0.2498, 0.03089, 0.2181, 0.01262, 0.2498, 0.03089, 0.2534, 0.02208, 0.2181, 0.01262, 0.2534, 0.02208, 0.2547, 0.01263, 0.2181, 0.01262, 0.2547, 0.01261, 0.2534, 0.02209, 0.2181, 0.01262, 0.2534, 0.02209, 0.2498, 0.03093, 0.2181, 0.01262, 0.2498, 0.03093, 0.2439, 0.03851, 0.2181, 0.01262, 0.2439, 0.03851, 0.2363, 0.04432, 0.2181, 0.01262, 0.2363, 0.04432, 0.2275, 0.04797, 0.2181, 0.01262, 0.2275, 0.04797, 0.218, 0.0492, 0.2181, 0.01262, 0.218, 0.0492, 0.2086, 0.04793, 0.2181, 0.01262, 0.2086, 0.04793, 0.1998, 0.04427, 0.2181, 0.01262, 0.1998, 0.04427, 0.1922, 0.03846, 0.2181, 0.01262, 0.1922, 0.03846, 0.1864, 0.03089, 0.2181, 0.01262, 0.1864, 0.03089, 0.1828, 0.02208, 0.2181, 0.01262, 0.1828, 0.02208, 0.1815, 0.01263, 0.2181, 0.01262, 0.2802, 0.1729, 0.3265, 0.1729, 0.3265, 0.1397, 0.2715, 0.1397, 0.1451, 0.2085, 0.1911, 0.2085, 0.1998, 0.2417, 0.1451, 0.2417, 0.1911, 0.2085, 0.2348, 0.2085, 0.2518, 0.2417, 0.1998, 0.2417, 0.2366, 0.1729, 0.2802, 0.1729, 0.2715, 0.1397, 0.2195, 0.1397, 0.2802, 0.1729, 0.3265, 0.1729, 0.3265, 0.1397, 0.2715, 0.1397, 0.1451, 0.2085, 0.1911, 0.2085, 0.1998, 0.2417, 0.1451, 0.2417, 0.1911, 0.2085, 0.2348, 0.2085, 0.2518, 0.2417, 0.1998, 0.2417, 0.2366, 0.1729, 0.2802, 0.1729, 0.2715, 0.1397, 0.2195, 0.1397, 0.2802, 0.1729, 0.3265, 0.1729, 0.3265, 0.1397, 0.2715, 0.1397, 0.1451, 0.2085, 0.1911, 0.2085, 0.1998, 0.2417, 0.1451, 0.2417, 0.1911, 0.2085, 0.2348, 0.2085, 0.2518, 0.2417, 0.1998, 0.2417, 0.2366, 0.1729, 0.2802, 0.1729, 0.2715, 0.1397, 0.2195, 0.1397, 0.2802, 0.1729, 0.3265, 0.1729, 0.3265, 0.1397, 0.2715, 0.1397, 0.1451, 0.2085, 0.1911, 0.2085, 0.1998, 0.2417, 0.1451, 0.2417, 0.1911, 0.2085, 0.2348, 0.2085, 0.2518, 0.2417, 0.1998, 0.2417, 0.2366, 0.1729, 0.2802, 0.1729, 0.2715, 0.1397, 0.2195, 0.1397, 0.2802, 0.1729, 0.3265, 0.1729, 0.3265, 0.1397, 0.2715, 0.1397, 0.1451, 0.2085, 0.1911, 0.2085, 0.1998, 0.2417, 0.1451, 0.2417, 0.1911, 0.2085, 0.2348, 0.2085, 0.2518, 0.2417, 0.1998, 0.2417, 0.2366, 0.1729, 0.2802, 0.1729, 0.2715, 0.1397, 0.2195, 0.1397, 0.2802, 0.1729, 0.3265, 0.1729, 0.3265, 0.1397, 0.2715, 0.1397, 0.1451, 0.2085, 0.1911, 0.2085, 0.1998, 0.2417, 0.1451, 0.2417, 0.1911, 0.2085, 0.2348, 0.2085, 0.2518, 0.2417, 0.1998, 0.2417])
me_mesh1.materials.append(mat_mat)
me_mesh1.update()
me_mesh1.normals_split_custom_set([tuple(v) for v in zip(*[iter([0.9701, -4.687e-09, 0.2425, 0.9925, -3.851e-09, 0.1223, 0.9587, 0.2569, 0.1221, 0.9371, 0.2511, 0.2425, 0.9371, -0.2511, 0.2425, 0.9587, -0.2569, 0.1221, 0.9925, -3.851e-09, 0.1223, 0.9701, -4.687e-09, 0.2425, 0.8402, -0.4851, 0.2425, 0.8595, -0.4962, 0.1223, 0.9587, -0.2569, 0.1221, 0.9371, -0.2511, 0.2425, 0.686, -0.686, 0.2425, 0.7018, -0.7018, 0.1222, 0.8595, -0.4962, 0.1223, 0.8402, -0.4851, 0.2425, 0.4851, -0.8402, 0.2425, 0.4963, -0.8595, 0.1222, 0.7018, -0.7018, 0.1222, 0.686, -0.686, 0.2425, 0.2511, -0.9371, 0.2425, 0.2569, -0.9587, 0.1222, 0.4963, -0.8595, 0.1222, 0.4851, -0.8402, 0.2425, 0.0, -0.9701, 0.2425, -6.161e-08, -0.9925, 0.1222, 0.2569, -0.9587, 0.1222, 0.2511, -0.9371, 0.2425, -0.2511, -0.9371, 0.2425, -0.2569, -0.9587, 0.1222, -6.161e-08, -0.9925, 0.1222, 0.0, -0.9701, 0.2425, -0.4851, -0.8402, 0.2425, -0.4963, -0.8595, 0.1222, -0.2569, -0.9587, 0.1222, -0.2511, -0.9371, 0.2425, -0.686, -0.686, 0.2425, -0.7018, -0.7018, 0.1222, -0.4963, -0.8595, 0.1222, -0.4851, -0.8402, 0.2425, -0.8402, -0.4851, 0.2425, -0.8595, -0.4962, 0.1223, -0.7018, -0.7018, 0.1222, -0.686, -0.686, 0.2425, -0.9371, -0.2511, 0.2425, -0.9587, -0.2569, 0.1221, -0.8595, -0.4962, 0.1223, -0.8402, -0.4851, 0.2425, -0.9701, 1.875e-08, 0.2425, -0.9925, 1.567e-07, 0.1223, -0.9587, -0.2569, 0.1221, -0.9371, -0.2511, 0.2425, -0.9371, 0.2511, 0.2425, -0.9587, 0.2569, 0.1221, -0.9925, 1.567e-07, 0.1223, -0.9701, 1.875e-08, 0.2425, -0.8402, 0.4851, 0.2425, -0.8595, 0.4962, 0.1223, -0.9587, 0.2569, 0.1221, -0.9371, 0.2511, 0.2425, -0.686, 0.686, 0.2425, -0.7018, 0.7018, 0.1222, -0.8595, 0.4962, 0.1223, -0.8402, 0.4851, 0.2425, -0.4851, 0.8402, 0.2425, -0.4963, 0.8595, 0.1222, -0.7018, 0.7018, 0.1222, -0.686, 0.686, 0.2425, -0.2511, 0.9371, 0.2425, -0.2569, 0.9587, 0.1222, -0.4963, 0.8595, 0.1222, -0.4851, 0.8402, 0.2425, 2.344e-08, 0.9701, 0.2425, 8.584e-08, 0.9925, 0.1222, -0.2569, 0.9587, 0.1222, -0.2511, 0.9371, 0.2425, 0.2511, 0.9371, 0.2425, 0.2569, 0.9587, 0.1222, 8.584e-08, 0.9925, 0.1222, 2.344e-08, 0.9701, 0.2425, 0.4851, 0.8402, 0.2425, 0.4963, 0.8595, 0.1222, 0.2569, 0.9587, 0.1222, 0.2511, 0.9371, 0.2425, 0.686, 0.686, 0.2425, 0.7018, 0.7018, 0.1222, 0.4963, 0.8595, 0.1222, 0.4851, 0.8402, 0.2425, 0.8402, 0.4851, 0.2425, 0.8595, 0.4962, 0.1223, 0.7018, 0.7018, 0.1222, 0.686, 0.686, 0.2425, 0.9371, 0.2511, 0.2425, 0.9587, 0.2569, 0.1221, 0.8595, 0.4962, 0.1223, 0.8402, 0.4851, 0.2425, 0.6067, 3.771e-07, -0.7949, 0.586, -0.157, -0.7949, 0.3363, -0.09012, -0.9374, 0.3482, 7.109e-07, -0.9374, 0.6067, 3.771e-07, -0.7949, 0.3482, 7.109e-07, -0.9374, 0.3363, 0.09012, -0.9374, 0.586, 0.157, -0.7949, 0.586, -0.157, -0.7949, 0.5254, -0.3033, -0.7949, 0.3015, -0.1741, -0.9374, 0.3363, -0.09012, -0.9374, 0.5254, -0.3033, -0.7949, 0.429, -0.429, -0.7949, 0.2462, -0.2462, -0.9374, 0.3015, -0.1741, -0.9374, 0.429, -0.429, -0.7949, 0.3033, -0.5254, -0.7949, 0.1741, -0.3015, -0.9374, 0.2462, -0.2462, -0.9374, 0.3033, -0.5254, -0.7949, 0.157, -0.586, -0.7949, 0.09012, -0.3363, -0.9374, 0.1741, -0.3015, -0.9374, 0.157, -0.586, -0.7949, 4.94e-09, -0.6067, -0.7949, -1.227e-07, -0.3482, -0.9374, 0.09012, -0.3363, -0.9374, 4.94e-09, -0.6067, -0.7949, -0.157, -0.586, -0.7949, -0.09012, -0.3363, -0.9374, -1.227e-07, -0.3482, -0.9374, -0.157, -0.586, -0.7949, -0.3033, -0.5254, -0.7949, -0.1741, -0.3015, -0.9374, -0.09012, -0.3363, -0.9374, -0.3033, -0.5254, -0.7949, -0.429, -0.429, -0.7949, -0.2462, -0.2462, -0.9374, -0.1741, -0.3015, -0.9374, -0.429, -0.429, -0.7949, -0.5254, -0.3033, -0.7949, -0.3016, -0.1741, -0.9374, -0.2462, -0.2462, -0.9374, -0.5254, -0.3033, -0.7949, -0.586, -0.157, -0.7949, -0.3363, -0.09012, -0.9374, -0.3016, -0.1741, -0.9374, -0.586, -0.157, -0.7949, -0.6067, 7.264e-08, -0.7949, -0.3482, 2.437e-07, -0.9374, -0.3363, -0.09012, -0.9374, -0.6067, 7.264e-08, -0.7949, -0.586, 0.157, -0.7949, -0.3363, 0.09012, -0.9374, -0.3482, 2.437e-07, -0.9374, -0.586, 0.157, -0.7949, -0.5254, 0.3033, -0.7949, -0.3015, 0.1741, -0.9374, -0.3363, 0.09012, -0.9374, -0.5254, 0.3033, -0.7949, -0.429, 0.429, -0.7949, -0.2462, 0.2462, -0.9374, -0.3015, 0.1741, -0.9374, -0.429, 0.429, -0.7949, -0.3033, 0.5254, -0.7949, -0.1741, 0.3016, -0.9374, -0.2462, 0.2462, -0.9374, -0.3033, 0.5254, -0.7949, -0.157, 0.586, -0.7949, -0.09012, 0.3363, -0.9374, -0.1741, 0.3016, -0.9374, -0.157, 0.586, -0.7949, 7.168e-18, 0.6067, -0.7949, 1.227e-07, 0.3482, -0.9374, -0.09012, 0.3363, -0.9374, 7.168e-18, 0.6067, -0.7949, 0.157, 0.586, -0.7949, 0.09012, 0.3363, -0.9374, 1.227e-07, 0.3482, -0.9374, 0.157, 0.586, -0.7949, 0.3033, 0.5254, -0.7949, 0.1741, 0.3015, -0.9374, 0.09012, 0.3363, -0.9374, 0.3033, 0.5254, -0.7949, 0.429, 0.429, -0.7949, 0.2462, 0.2462, -0.9374, 0.1741, 0.3015, -0.9374, 0.429, 0.429, -0.7949, 0.5254, 0.3033, -0.7949, 0.3015, 0.1741, -0.9374, 0.2462, 0.2462, -0.9374, 0.5254, 0.3033, -0.7949, 0.586, 0.157, -0.7949, 0.3363, 0.09012, -0.9374, 0.3015, 0.1741, -0.9374, 0.586, 0.157, -0.7949, 0.8591, 0.2302, -0.457, 0.8894, -3.875e-09, -0.457, 0.6067, 3.771e-07, -0.7949, 0.9587, 0.2569, -0.1221, 0.9587, 0.2569, 0.1221, 0.9925, -3.851e-09, 0.1223, 0.9925, -1.536e-08, -0.1223, 0.9587, 0.2569, -0.1221, 0.8591, 0.2302, -0.457, 0.7703, 0.4447, -0.457, 0.8595, 0.4962, -0.1223, 0.8595, 0.4962, -0.1223, 0.8595, 0.4962, 0.1223, 0.9587, 0.2569, 0.1221, 0.9587, 0.2569, -0.1221, 0.8595, 0.4962, -0.1223, 0.7703, 0.4447, -0.457, 0.6289, 0.6289, -0.457, 0.7018, 0.7018, -0.1222, 0.7018, 0.7018, -0.1222, 0.7018, 0.7018, 0.1222, 0.8595, 0.4962, 0.1223, 0.8595, 0.4962, -0.1223, 0.7018, 0.7018, -0.1222, 0.6289, 0.6289, -0.457, 0.4447, 0.7703, -0.457, 0.4963, 0.8595, -0.1222, 0.4963, 0.8595, -0.1222, 0.4963, 0.8595, 0.1222, 0.7018, 0.7018, 0.1222, 0.7018, 0.7018, -0.1222, 0.4963, 0.8595, -0.1222, 0.4447, 0.7703, -0.457, 0.2302, 0.8591, -0.457, 0.2569, 0.9587, -0.1222, 0.2569, 0.9587, -0.1222, 0.2569, 0.9587, 0.1222, 0.4963, 0.8595, 0.1222, 0.4963, 0.8595, -0.1222, 0.2569, 0.9587, -0.1222, 0.2302, 0.8591, -0.457, -8.449e-07, 0.8894, -0.457, -6.644e-08, 0.9925, -0.1222, -6.644e-08, 0.9925, -0.1222, 8.584e-08, 0.9925, 0.1222, 0.2569, 0.9587, 0.1222, 0.2569, 0.9587, -0.1222, -6.644e-08, 0.9925, -0.1222, -8.449e-07, 0.8894, -0.457, -0.2302, 0.8591, -0.457, -0.2569, 0.9587, -0.1222, -0.2569, 0.9587, -0.1222, -0.2569, 0.9587, 0.1222, 8.584e-08, 0.9925, 0.1222, -6.644e-08, 0.9925, -0.1222, -0.2569, 0.9587, -0.1222, -0.2302, 0.8591, -0.457, -0.4447, 0.7703, -0.457, -0.4963, 0.8595, -0.1222, -0.4963, 0.8595, -0.1222, -0.4963, 0.8595, 0.1222, -0.2569, 0.9587, 0.1222, -0.2569, 0.9587, -0.1222, -0.4963, 0.8595, -0.1222, -0.4447, 0.7703, -0.457, -0.6289, 0.6289, -0.457, -0.7018, 0.7018, -0.1223, -0.7018, 0.7018, -0.1223, -0.7018, 0.7018, 0.1222, -0.4963, 0.8595, 0.1222, -0.4963, 0.8595, -0.1222, -0.7018, 0.7018, -0.1223, -0.6289, 0.6289, -0.457, -0.7703, 0.4447, -0.457, -0.8595, 0.4962, -0.1223, -0.8595, 0.4962, -0.1223, -0.8595, 0.4962, 0.1223, -0.7018, 0.7018, 0.1222, -0.7018, 0.7018, -0.1223, -0.8595, 0.4962, -0.1223, -0.7703, 0.4447, -0.457, -0.8591, 0.2302, -0.457, -0.9587, 0.2569, -0.1221, -0.9587, 0.2569, -0.1221, -0.9587, 0.2569, 0.1221, -0.8595, 0.4962, 0.1223, -0.8595, 0.4962, -0.1223, -0.9587, 0.2569, -0.1221, -0.8591, 0.2302, -0.457, -0.8894, -8.261e-07, -0.457, -0.9925, -1.559e-08, -0.1223, -0.9925, -1.559e-08, -0.1223, -0.9925, 1.567e-07, 0.1223, -0.9587, 0.2569, 0.1221, -0.9587, 0.2569, -0.1221, -0.9925, -1.559e-08, -0.1223, -0.8894, -8.261e-07, -0.457, -0.8591, -0.2302, -0.457, -0.9587, -0.2569, -0.1221, -0.9587, -0.2569, -0.1221, -0.9587, -0.2569, 0.1221, -0.9925, 1.567e-07, 0.1223, -0.9925, -1.559e-08, -0.1223, -0.9587, -0.2569, -0.1221, -0.8591, -0.2302, -0.457, -0.7703, -0.4447, -0.457, -0.8595, -0.4962, -0.1223, -0.8595, -0.4962, -0.1223, -0.8595, -0.4962, 0.1223, -0.9587, -0.2569, 0.1221, -0.9587, -0.2569, -0.1221, -0.8595, -0.4962, -0.1223, -0.7703, -0.4447, -0.457, -0.6289, -0.6289, -0.457, -0.7018, -0.7018, -0.1222, -0.7018, -0.7018, -0.1222, -0.7018, -0.7018, 0.1222, -0.8595, -0.4962, 0.1223, -0.8595, -0.4962, -0.1223, -0.7018, -0.7018, -0.1222, -0.6289, -0.6289, -0.457, -0.4447, -0.7703, -0.457, -0.4963, -0.8595, -0.1222, -0.4963, -0.8595, -0.1222, -0.4963, -0.8595, 0.1222, -0.7018, -0.7018, 0.1222, -0.7018, -0.7018, -0.1222, -0.4963, -0.8595, -0.1222, -0.4447, -0.7703, -0.457, -0.2302, -0.8591, -0.457, -0.2569, -0.9587, -0.1222, -0.2569, -0.9587, -0.1222, -0.2569, -0.9587, 0.1222, -0.4963, -0.8595, 0.1222, -0.4963, -0.8595, -0.1222, -0.2569, -0.9587, -0.1222, -0.2302, -0.8591, -0.457, 8.474e-07, -0.8894, -0.457, 8.1e-08, -0.9925, -0.1222, 8.1e-08, -0.9925, -0.1222, -6.161e-08, -0.9925, 0.1222, -0.2569, -0.9587, 0.1222, -0.2569, -0.9587, -0.1222, 8.1e-08, -0.9925, -0.1222, 8.474e-07, -0.8894, -0.457, 0.2302, -0.8591, -0.457, 0.2569, -0.9587, -0.1222, 0.2569, -0.9587, -0.1222, 0.2569, -0.9587, 0.1222, -6.161e-08, -0.9925, 0.1222, 8.1e-08, -0.9925, -0.1222, 0.2569, -0.9587, -0.1222, 0.2302, -0.8591, -0.457, 0.4447, -0.7703, -0.457, 0.4963, -0.8595, -0.1222, 0.4963, -0.8595, -0.1222, 0.4963, -0.8595, 0.1222, 0.2569, -0.9587, 0.1222, 0.2569, -0.9587, -0.1222, 0.4963, -0.8595, -0.1222, 0.4447, -0.7703, -0.457, 0.6289, -0.6289, -0.457, 0.7018, -0.7018, -0.1223, 0.7018, -0.7018, -0.1223, 0.7018, -0.7018, 0.1222, 0.4963, -0.8595, 0.1222, 0.4963, -0.8595, -0.1222, 0.7018, -0.7018, -0.1223, 0.6289, -0.6289, -0.457, 0.7703, -0.4447, -0.457, 0.8595, -0.4962, -0.1223, 0.8595, -0.4962, -0.1223, 0.8595, -0.4962, 0.1223, 0.7018, -0.7018, 0.1222, 0.7018, -0.7018, -0.1223, 0.8595, -0.4962, -0.1223, 0.7703, -0.4447, -0.457, 0.8591, -0.2302, -0.457, 0.9587, -0.2569, -0.1221, 0.9587, -0.2569, -0.1221, 0.9587, -0.2569, 0.1221, 0.8595, -0.4962, 0.1223, 0.8595, -0.4962, -0.1223, 0.9587, -0.2569, -0.1221, 0.8591, -0.2302, -0.457, 0.8894, -3.875e-09, -0.457, 0.9925, -1.536e-08, -0.1223, 0.9925, -1.536e-08, -0.1223, 0.9925, -3.851e-09, 0.1223, 0.9587, -0.2569, 0.1221, 0.9587, -0.2569, -0.1221, 0.9925, -1.536e-08, -0.1223, 0.8894, -3.875e-09, -0.457, 0.8591, 0.2302, -0.457, 0.9587, 0.2569, -0.1221, 0.8894, -3.875e-09, -0.457, 0.8591, -0.2302, -0.457, 0.586, -0.157, -0.7949, 0.6067, 3.771e-07, -0.7949, 0.8591, -0.2302, -0.457, 0.7703, -0.4447, -0.457, 0.5254, -0.3033, -0.7949, 0.586, -0.157, -0.7949, 0.7703, -0.4447, -0.457, 0.6289, -0.6289, -0.457, 0.429, -0.429, -0.7949, 0.5254, -0.3033, -0.7949, 0.6289, -0.6289, -0.457, 0.4447, -0.7703, -0.457, 0.3033, -0.5254, -0.7949, 0.429, -0.429, -0.7949, 0.4447, -0.7703, -0.457, 0.2302, -0.8591, -0.457, 0.157, -0.586, -0.7949, 0.3033, -0.5254, -0.7949, 0.2302, -0.8591, -0.457, 8.474e-07, -0.8894, -0.457, 4.94e-09, -0.6067, -0.7949, 0.157, -0.586, -0.7949, 8.474e-07, -0.8894, -0.457, -0.2302, -0.8591, -0.457, -0.157, -0.586, -0.7949, 4.94e-09, -0.6067, -0.7949, -0.2302, -0.8591, -0.457, -0.4447, -0.7703, -0.457, -0.3033, -0.5254, -0.7949, -0.157, -0.586, -0.7949, -0.4447, -0.7703, -0.457, -0.6289, -0.6289, -0.457, -0.429, -0.429, -0.7949, -0.3033, -0.5254, -0.7949, -0.6289, -0.6289, -0.457, -0.7703, -0.4447, -0.457, -0.5254, -0.3033, -0.7949, -0.429, -0.429, -0.7949, -0.7703, -0.4447, -0.457, -0.8591, -0.2302, -0.457, -0.586, -0.157, -0.7949, -0.5254, -0.3033, -0.7949, -0.8591, -0.2302, -0.457, -0.8894, -8.261e-07, -0.457, -0.6067, 7.264e-08, -0.7949, -0.586, -0.157, -0.7949, -0.8894, -8.261e-07, -0.457, -0.8591, 0.2302, -0.457, -0.586, 0.157, -0.7949, -0.6067, 7.264e-08, -0.7949, -0.8591, 0.2302, -0.457, -0.7703, 0.4447, -0.457, -0.5254, 0.3033, -0.7949, -0.586, 0.157, -0.7949, -0.7703, 0.4447, -0.457, -0.6289, 0.6289, -0.457, -0.429, 0.429, -0.7949, -0.5254, 0.3033, -0.7949, -0.6289, 0.6289, -0.457, -0.4447, 0.7703, -0.457, -0.3033, 0.5254, -0.7949, -0.429, 0.429, -0.7949, -0.4447, 0.7703, -0.457, -0.2302, 0.8591, -0.457, -0.157, 0.586, -0.7949, -0.3033, 0.5254, -0.7949, -0.2302, 0.8591, -0.457, -8.449e-07, 0.8894, -0.457, 7.168e-18, 0.6067, -0.7949, -0.157, 0.586, -0.7949, -8.449e-07, 0.8894, -0.457, 0.2302, 0.8591, -0.457, 0.157, 0.586, -0.7949, 7.168e-18, 0.6067, -0.7949, 0.2302, 0.8591, -0.457, 0.4447, 0.7703, -0.457, 0.3033, 0.5254, -0.7949, 0.157, 0.586, -0.7949, 0.4447, 0.7703, -0.457, 0.6289, 0.6289, -0.457, 0.429, 0.429, -0.7949, 0.3033, 0.5254, -0.7949, 0.6289, 0.6289, -0.457, 0.7703, 0.4447, -0.457, 0.5254, 0.3033, -0.7949, 0.429, 0.429, -0.7949, 0.7703, 0.4447, -0.457, 0.8591, 0.2302, -0.457, 0.586, 0.157, -0.7949, 0.5254, 0.3033, -0.7949, 2.897e-08, 1.55e-07, -1.0, 0.06531, 3.235e-07, -0.9979, 0.06309, -0.0169, -0.9979, 0.3482, 7.109e-07, -0.9374, 0.2563, 1.039e-07, -0.9666, 0.2476, 0.06635, -0.9666, 0.3363, 0.09012, -0.9374, 0.1055, -0.02827, -0.994, 0.1092, 3.871e-07, -0.994, 0.1603, 1.552e-07, -0.9871, 0.1549, -0.0415, -0.9871, 0.1055, -0.02827, -0.994, 0.1549, -0.0415, -0.9871, 0.1388, -0.08016, -0.9871, 0.09454, -0.05458, -0.994, 0.09454, -0.05458, -0.994, 0.05656, -0.03266, -0.9979, 0.06309, -0.0169, -0.9979, 0.1055, -0.02827, -0.994, 0.09454, -0.05458, -0.994, 0.1388, -0.08016, -0.9871, 0.1133, -0.1133, -0.9871, 0.07719, -0.07719, -0.994, 0.07719, -0.07719, -0.994, 0.04611, -0.04611, -0.9979, 0.05656, -0.03266, -0.9979, 0.09454, -0.05458, -0.994, 0.07719, -0.07719, -0.994, 0.1133, -0.1133, -0.9871, 0.08016, -0.1388, -0.9871, 0.05458, -0.09454, -0.994, 0.05458, -0.09454, -0.994, 0.03261, -0.05648, -0.9979, 0.04611, -0.04611, -0.9979, 0.07719, -0.07719, -0.994, 0.05458, -0.09454, -0.994, 0.08016, -0.1388, -0.9871, 0.0415, -0.1549, -0.9871, 0.02825, -0.1054, -0.994, 0.02825, -0.1054, -0.994, 0.0169, -0.06309, -0.9979, 0.03261, -0.05648, -0.9979, 0.05458, -0.09454, -0.994, 0.02825, -0.1054, -0.994, 0.0415, -0.1549, -0.9871, -2.604e-19, -0.1603, -0.9871, 1.235e-07, -0.1092, -0.994, 1.235e-07, -0.1092, -0.994, -1.049e-07, -0.06531, -0.9979, 0.0169, -0.06309, -0.9979, 0.02825, -0.1054, -0.994, 1.235e-07, -0.1092, -0.994, -2.604e-19, -0.1603, -0.9871, -0.0415, -0.1549, -0.9871, -0.02825, -0.1054, -0.994, -0.02825, -0.1054, -0.994, -0.0169, -0.06309, -0.9979, -1.049e-07, -0.06531, -0.9979, 1.235e-07, -0.1092, -0.994, -0.02825, -0.1054, -0.994, -0.0415, -0.1549, -0.9871, -0.08016, -0.1388, -0.9871, -0.05458, -0.09454, -0.994, -0.05458, -0.09454, -0.994, -0.03266, -0.05656, -0.9979, -0.0169, -0.06309, -0.9979, -0.02825, -0.1054, -0.994, -0.05458, -0.09454, -0.994, -0.08016, -0.1388, -0.9871, -0.1133, -0.1133, -0.9871, -0.07723, -0.07723, -0.994, -0.07723, -0.07723, -0.994, -0.04611, -0.04611, -0.9979, -0.03266, -0.05656, -0.9979, -0.05458, -0.09454, -0.994, -0.07723, -0.07723, -0.994, -0.1133, -0.1133, -0.9871, -0.1388, -0.08016, -0.9871, -0.09454, -0.05458, -0.994, -0.09454, -0.05458, -0.994, -0.05656, -0.03266, -0.9979, -0.04611, -0.04611, -0.9979, -0.07723, -0.07723, -0.994, -0.09454, -0.05458, -0.994, -0.1388, -0.08016, -0.9871, -0.1549, -0.0415, -0.9871, -0.1055, -0.02827, -0.994, -0.1055, -0.02827, -0.994, -0.06309, -0.0169, -0.9979, -0.05656, -0.03266, -0.9979, -0.09454, -0.05458, -0.994, -0.1055, -0.02827, -0.994, -0.1549, -0.0415, -0.9871, -0.1603, 1.849e-07, -0.9871, -0.1092, 6.432e-08, -0.994, -0.1092, 6.432e-08, -0.994, -0.06531, 3.216e-07, -0.9979, -0.06309, -0.0169, -0.9979, -0.1055, -0.02827, -0.994, -0.1092, 6.432e-08, -0.994, -0.1603, 1.849e-07, -0.9871, -0.1549, 0.0415, -0.9871, -0.1055, 0.02827, -0.994, -0.1055, 0.02827, -0.994, -0.06309, 0.0169, -0.9979, -0.06531, 3.216e-07, -0.9979, -0.1092, 6.432e-08, -0.994, -0.1055, 0.02827, -0.994, -0.1549, 0.0415, -0.9871, -0.1388, 0.08016, -0.9871, -0.09454, 0.05458, -0.994, -0.09454, 0.05458, -0.994, -0.05656, 0.03266, -0.9979, -0.06309, 0.0169, -0.9979, -0.1055, 0.02827, -0.994, -0.09454, 0.05458, -0.994, -0.1388, 0.08016, -0.9871, -0.1133, 0.1133, -0.9871, -0.07719, 0.07719, -0.994, -0.07719, 0.07719, -0.994, -0.04611, 0.04611, -0.9979, -0.05656, 0.03266, -0.9979, -0.09454, 0.05458, -0.994, -0.07719, 0.07719, -0.994, -0.1133, 0.1133, -0.9871, -0.08016, 0.1388, -0.9871, -0.05458, 0.09454, -0.994, -0.05458, 0.09454, -0.994, -0.03261, 0.05648, -0.9979, -0.04611, 0.04611, -0.9979, -0.07719, 0.07719, -0.994, -0.05458, 0.09454, -0.994, -0.08016, 0.1388, -0.9871, -0.0415, 0.1549, -0.9871, -0.02825, 0.1054, -0.994, -0.02825, 0.1054, -0.994, -0.0169, 0.06309, -0.9979, -0.03261, 0.05648, -0.9979, -0.05458, 0.09454, -0.994, -0.02825, 0.1054, -0.994, -0.0415, 0.1549, -0.9871, -5.935e-10, 0.1603, -0.9871, -1.244e-07, 0.1092, -0.994, -1.244e-07, 0.1092, -0.994, 1.049e-07, 0.06531, -0.9979, -0.0169, 0.06309, -0.9979, -0.02825, 0.1054, -0.994, -1.244e-07, 0.1092, -0.994, -5.935e-10, 0.1603, -0.9871, 0.0415, 0.1549, -0.9871, 0.02825, 0.1054, -0.994, 0.02825, 0.1054, -0.994, 0.0169, 0.06309, -0.9979, 1.049e-07, 0.06531, -0.9979, -1.244e-07, 0.1092, -0.994, 0.02825, 0.1054, -0.994, 0.0415, 0.1549, -0.9871, 0.08016, 0.1388, -0.9871, 0.05458, 0.09454, -0.994, 0.05458, 0.09454, -0.994, 0.03266, 0.05656, -0.9979, 0.0169, 0.06309, -0.9979, 0.02825, 0.1054, -0.994, 0.05458, 0.09454, -0.994, 0.08016, 0.1388, -0.9871, 0.1133, 0.1133, -0.9871, 0.07723, 0.07723, -0.994, 0.07723, 0.07723, -0.994, 0.04611, 0.04611, -0.9979, 0.03266, 0.05656, -0.9979, 0.05458, 0.09454, -0.994, 0.07723, 0.07723, -0.994, 0.1133, 0.1133, -0.9871, 0.1388, 0.08016, -0.9871, 0.09454, 0.05458, -0.994, 0.09454, 0.05458, -0.994, 0.05656, 0.03266, -0.9979, 0.04611, 0.04611, -0.9979, 0.07723, 0.07723, -0.994, 0.09454, 0.05458, -0.994, 0.1388, 0.08016, -0.9871, 0.1549, 0.0415, -0.9871, 0.1055, 0.02827, -0.994, 0.1055, 0.02827, -0.994, 0.06309, 0.0169, -0.9979, 0.05656, 0.03266, -0.9979, 0.09454, 0.05458, -0.994, 0.1055, 0.02827, -0.994, 0.1549, 0.0415, -0.9871, 0.1603, 1.552e-07, -0.9871, 0.1092, 3.871e-07, -0.994, 0.1092, 3.871e-07, -0.994, 0.06531, 3.235e-07, -0.9979, 0.06309, 0.0169, -0.9979, 0.1055, 0.02827, -0.994, 0.2066, -0.05535, -0.9769, 0.2476, -0.06634, -0.9666, 0.222, -0.1282, -0.9666, 0.1851, -0.1069, -0.9769, 0.2066, -0.05535, -0.9769, 0.1549, -0.0415, -0.9871, 0.1603, 1.552e-07, -0.9871, 0.2139, 1.104e-07, -0.9769, 0.1851, -0.1069, -0.9769, 0.222, -0.1282, -0.9666, 0.1812, -0.1812, -0.9666, 0.1512, -0.1512, -0.9769, 0.1851, -0.1069, -0.9769, 0.1388, -0.08016, -0.9871, 0.1549, -0.0415, -0.9871, 0.2066, -0.05535, -0.9769, 0.1512, -0.1512, -0.9769, 0.1812, -0.1812, -0.9666, 0.1282, -0.2221, -0.9666, 0.1069, -0.1852, -0.9769, 0.1512, -0.1512, -0.9769, 0.1133, -0.1133, -0.9871, 0.1388, -0.08016, -0.9871, 0.1851, -0.1069, -0.9769, 0.1069, -0.1852, -0.9769, 0.1282, -0.2221, -0.9666, 0.06635, -0.2476, -0.9666, 0.05535, -0.2066, -0.9769, 0.1069, -0.1852, -0.9769, 0.08016, -0.1388, -0.9871, 0.1133, -0.1133, -0.9871, 0.1512, -0.1512, -0.9769, 0.05535, -0.2066, -0.9769, 0.06635, -0.2476, -0.9666, 7.122e-09, -0.2563, -0.9666, 3.379e-08, -0.2138, -0.9769, 0.05535, -0.2066, -0.9769, 0.0415, -0.1549, -0.9871, 0.08016, -0.1388, -0.9871, 0.1069, -0.1852, -0.9769, 3.379e-08, -0.2138, -0.9769, 7.122e-09, -0.2563, -0.9666, -0.06635, -0.2476, -0.9666, -0.05535, -0.2066, -0.9769, 3.379e-08, -0.2138, -0.9769, -2.604e-19, -0.1603, -0.9871, 0.0415, -0.1549, -0.9871, 0.05535, -0.2066, -0.9769, -0.05535, -0.2066, -0.9769, -0.06635, -0.2476, -0.9666, -0.1282, -0.222, -0.9666, -0.1069, -0.1852, -0.9769, -0.05535, -0.2066, -0.9769, -0.0415, -0.1549, -0.9871, -2.604e-19, -0.1603, -0.9871, 3.379e-08, -0.2138, -0.9769, -0.1069, -0.1852, -0.9769, -0.1282, -0.222, -0.9666, -0.1812, -0.1812, -0.9666, -0.1512, -0.1512, -0.9769, -0.1069, -0.1852, -0.9769, -0.08016, -0.1388, -0.9871, -0.0415, -0.1549, -0.9871, -0.05535, -0.2066, -0.9769, -0.1512, -0.1512, -0.9769, -0.1812, -0.1812, -0.9666, -0.2221, -0.1282, -0.9666, -0.1851, -0.1069, -0.9769, -0.1512, -0.1512, -0.9769, -0.1133, -0.1133, -0.9871, -0.08016, -0.1388, -0.9871, -0.1069, -0.1852, -0.9769, -0.1851, -0.1069, -0.9769, -0.2221, -0.1282, -0.9666, -0.2476, -0.06634, -0.9666, -0.2065, -0.05534, -0.9769, -0.1851, -0.1069, -0.9769, -0.1388, -0.08016, -0.9871, -0.1133, -0.1133, -0.9871, -0.1512, -0.1512, -0.9769, -0.2065, -0.05534, -0.9769, -0.2476, -0.06634, -0.9666, -0.2563, 1.36e-07, -0.9666, -0.2138, 1.094e-07, -0.9769, -0.2065, -0.05534, -0.9769, -0.1549, -0.0415, -0.9871, -0.1388, -0.08016, -0.9871, -0.1851, -0.1069, -0.9769, -0.2138, 1.094e-07, -0.9769, -0.2563, 1.36e-07, -0.9666, -0.2476, 0.06634, -0.9666, -0.2065, 0.05534, -0.9769, -0.2138, 1.094e-07, -0.9769, -0.1603, 1.849e-07, -0.9871, -0.1549, -0.0415, -0.9871, -0.2065, -0.05534, -0.9769, -0.2065, 0.05534, -0.9769, -0.2476, 0.06634, -0.9666, -0.222, 0.1282, -0.9666, -0.1851, 0.1069, -0.9769, -0.2065, 0.05534, -0.9769, -0.1549, 0.0415, -0.9871, -0.1603, 1.849e-07, -0.9871, -0.2138, 1.094e-07, -0.9769, -0.1851, 0.1069, -0.9769, -0.222, 0.1282, -0.9666, -0.1812, 0.1812, -0.9666, -0.1512, 0.1512, -0.9769, -0.1851, 0.1069, -0.9769, -0.1388, 0.08016, -0.9871, -0.1549, 0.0415, -0.9871, -0.2065, 0.05534, -0.9769, -0.1512, 0.1512, -0.9769, -0.1812, 0.1812, -0.9666, -0.1282, 0.2221, -0.9666, -0.1069, 0.1852, -0.9769, -0.1512, 0.1512, -0.9769, -0.1133, 0.1133, -0.9871, -0.1388, 0.08016, -0.9871, -0.1851, 0.1069, -0.9769, -0.1069, 0.1852, -0.9769, -0.1282, 0.2221, -0.9666, -0.06635, 0.2476, -0.9666, -0.05535, 0.2066, -0.9769, -0.1069, 0.1852, -0.9769, -0.08016, 0.1388, -0.9871, -0.1133, 0.1133, -0.9871, -0.1512, 0.1512, -0.9769, -0.05535, 0.2066, -0.9769, -0.06635, 0.2476, -0.9666, 4.155e-09, 0.2563, -0.9666, -2.13e-08, 0.2138, -0.9769, -0.05535, 0.2066, -0.9769, -0.0415, 0.1549, -0.9871, -0.08016, 0.1388, -0.9871, -0.1069, 0.1852, -0.9769, -2.13e-08, 0.2138, -0.9769, 4.155e-09, 0.2563, -0.9666, 0.06635, 0.2476, -0.9666, 0.05535, 0.2066, -0.9769, -2.13e-08, 0.2138, -0.9769, -5.935e-10, 0.1603, -0.9871, -0.0415, 0.1549, -0.9871, -0.05535, 0.2066, -0.9769, 0.05535, 0.2066, -0.9769, 0.06635, 0.2476, -0.9666, 0.1282, 0.222, -0.9666, 0.1069, 0.1852, -0.9769, 0.05535, 0.2066, -0.9769, 0.0415, 0.1549, -0.9871, -5.935e-10, 0.1603, -0.9871, -2.13e-08, 0.2138, -0.9769, 0.1069, 0.1852, -0.9769, 0.1282, 0.222, -0.9666, 0.1813, 0.1813, -0.9666, 0.1512, 0.1512, -0.9769, 0.1069, 0.1852, -0.9769, 0.08016, 0.1388, -0.9871, 0.0415, 0.1549, -0.9871, 0.05535, 0.2066, -0.9769, 0.1512, 0.1512, -0.9769, 0.1813, 0.1813, -0.9666, 0.2221, 0.1282, -0.9666, 0.1852, 0.1069, -0.9769, 0.1512, 0.1512, -0.9769, 0.1133, 0.1133, -0.9871, 0.08016, 0.1388, -0.9871, 0.1069, 0.1852, -0.9769, 0.1852, 0.1069, -0.9769, 0.2221, 0.1282, -0.9666, 0.2476, 0.06635, -0.9666, 0.2065, 0.05534, -0.9769, 0.1852, 0.1069, -0.9769, 0.1388, 0.08016, -0.9871, 0.1133, 0.1133, -0.9871, 0.1512, 0.1512, -0.9769, 0.2065, 0.05534, -0.9769, 0.2476, 0.06635, -0.9666, 0.2563, 1.039e-07, -0.9666, 0.2139, 1.104e-07, -0.9769, 0.2065, 0.05534, -0.9769, 0.1549, 0.0415, -0.9871, 0.1388, 0.08016, -0.9871, 0.1852, 0.1069, -0.9769, 0.2139, 1.104e-07, -0.9769, 0.2563, 1.039e-07, -0.9666, 0.2476, -0.06634, -0.9666, 0.2066, -0.05535, -0.9769, 0.2139, 1.104e-07, -0.9769, 0.1603, 1.552e-07, -0.9871, 0.1549, 0.0415, -0.9871, 0.2065, 0.05534, -0.9769, 0.06309, -0.0169, -0.9979, 0.05656, -0.03266, -0.9979, 2.897e-08, 1.55e-07, -1.0, 0.06309, -0.0169, -0.9979, 0.06531, 3.235e-07, -0.9979, 0.1092, 3.871e-07, -0.994, 0.1055, -0.02827, -0.994, 0.05656, -0.03266, -0.9979, 0.04611, -0.04611, -0.9979, 2.897e-08, 1.55e-07, -1.0, 0.04611, -0.04611, -0.9979, 0.03261, -0.05648, -0.9979, 2.897e-08, 1.55e-07, -1.0, 0.03261, -0.05648, -0.9979, 0.0169, -0.06309, -0.9979, 2.897e-08, 1.55e-07, -1.0, 0.0169, -0.06309, -0.9979, -1.049e-07, -0.06531, -0.9979, 2.897e-08, 1.55e-07, -1.0, -1.049e-07, -0.06531, -0.9979, -0.0169, -0.06309, -0.9979, 2.897e-08, 1.55e-07, -1.0, -0.0169, -0.06309, -0.9979, -0.03266, -0.05656, -0.9979, 2.897e-08, 1.55e-07, -1.0, -0.03266, -0.05656, -0.9979, -0.04611, -0.04611, -0.9979, 2.897e-08, 1.55e-07, -1.0, -0.04611, -0.04611, -0.9979, -0.05656, -0.03266, -0.9979, 2.897e-08, 1.55e-07, -1.0, -0.05656, -0.03266, -0.9979, -0.06309, -0.0169, -0.9979, 2.897e-08, 1.55e-07, -1.0, -0.06309, -0.0169, -0.9979, -0.06531, 3.216e-07, -0.9979, 2.897e-08, 1.55e-07, -1.0, -0.06531, 3.216e-07, -0.9979, -0.06309, 0.0169, -0.9979, 2.897e-08, 1.55e-07, -1.0, -0.06309, 0.0169, -0.9979, -0.05656, 0.03266, -0.9979, 2.897e-08, 1.55e-07, -1.0, -0.05656, 0.03266, -0.9979, -0.04611, 0.04611, -0.9979, 2.897e-08, 1.55e-07, -1.0, -0.04611, 0.04611, -0.9979, -0.03261, 0.05648, -0.9979, 2.897e-08, 1.55e-07, -1.0, -0.03261, 0.05648, -0.9979, -0.0169, 0.06309, -0.9979, 2.897e-08, 1.55e-07, -1.0, -0.0169, 0.06309, -0.9979, 1.049e-07, 0.06531, -0.9979, 2.897e-08, 1.55e-07, -1.0, 1.049e-07, 0.06531, -0.9979, 0.0169, 0.06309, -0.9979, 2.897e-08, 1.55e-07, -1.0, 0.0169, 0.06309, -0.9979, 0.03266, 0.05656, -0.9979, 2.897e-08, 1.55e-07, -1.0, 0.03266, 0.05656, -0.9979, 0.04611, 0.04611, -0.9979, 2.897e-08, 1.55e-07, -1.0, 0.04611, 0.04611, -0.9979, 0.05656, 0.03266, -0.9979, 2.897e-08, 1.55e-07, -1.0, 0.05656, 0.03266, -0.9979, 0.06309, 0.0169, -0.9979, 2.897e-08, 1.55e-07, -1.0, 0.06309, 0.0169, -0.9979, 0.06531, 3.235e-07, -0.9979, 2.897e-08, 1.55e-07, -1.0, 0.2476, 0.06635, -0.9666, 0.2221, 0.1282, -0.9666, 0.3015, 0.1741, -0.9374, 0.3363, 0.09012, -0.9374, 0.2221, 0.1282, -0.9666, 0.1813, 0.1813, -0.9666, 0.2462, 0.2462, -0.9374, 0.3015, 0.1741, -0.9374, 0.1813, 0.1813, -0.9666, 0.1282, 0.222, -0.9666, 0.1741, 0.3015, -0.9374, 0.2462, 0.2462, -0.9374, 0.1282, 0.222, -0.9666, 0.06635, 0.2476, -0.9666, 0.09012, 0.3363, -0.9374, 0.1741, 0.3015, -0.9374, 0.06635, 0.2476, -0.9666, 4.155e-09, 0.2563, -0.9666, 1.227e-07, 0.3482, -0.9374, 0.09012, 0.3363, -0.9374, 4.155e-09, 0.2563, -0.9666, -0.06635, 0.2476, -0.9666, -0.09012, 0.3363, -0.9374, 1.227e-07, 0.3482, -0.9374, -0.06635, 0.2476, -0.9666, -0.1282, 0.2221, -0.9666, -0.1741, 0.3016, -0.9374, -0.09012, 0.3363, -0.9374, -0.1282, 0.2221, -0.9666, -0.1812, 0.1812, -0.9666, -0.2462, 0.2462, -0.9374, -0.1741, 0.3016, -0.9374, -0.1812, 0.1812, -0.9666, -0.222, 0.1282, -0.9666, -0.3015, 0.1741, -0.9374, -0.2462, 0.2462, -0.9374, -0.222, 0.1282, -0.9666, -0.2476, 0.06634, -0.9666, -0.3363, 0.09012, -0.9374, -0.3015, 0.1741, -0.9374, -0.2476, 0.06634, -0.9666, -0.2563, 1.36e-07, -0.9666, -0.3482, 2.437e-07, -0.9374, -0.3363, 0.09012, -0.9374, -0.2563, 1.36e-07, -0.9666, -0.2476, -0.06634, -0.9666, -0.3363, -0.09012, -0.9374, -0.3482, 2.437e-07, -0.9374, -0.2476, -0.06634, -0.9666, -0.2221, -0.1282, -0.9666, -0.3016, -0.1741, -0.9374, -0.3363, -0.09012, -0.9374, -0.2221, -0.1282, -0.9666, -0.1812, -0.1812, -0.9666, -0.2462, -0.2462, -0.9374, -0.3016, -0.1741, -0.9374, -0.1812, -0.1812, -0.9666, -0.1282, -0.222, -0.9666, -0.1741, -0.3015, -0.9374, -0.2462, -0.2462, -0.9374, -0.1282, -0.222, -0.9666, -0.06635, -0.2476, -0.9666, -0.09012, -0.3363, -0.9374, -0.1741, -0.3015, -0.9374, -0.06635, -0.2476, -0.9666, 7.122e-09, -0.2563, -0.9666, -1.227e-07, -0.3482, -0.9374, -0.09012, -0.3363, -0.9374, 7.122e-09, -0.2563, -0.9666, 0.06635, -0.2476, -0.9666, 0.09012, -0.3363, -0.9374, -1.227e-07, -0.3482, -0.9374, 0.06635, -0.2476, -0.9666, 0.1282, -0.2221, -0.9666, 0.1741, -0.3015, -0.9374, 0.09012, -0.3363, -0.9374, 0.1282, -0.2221, -0.9666, 0.1812, -0.1812, -0.9666, 0.2462, -0.2462, -0.9374, 0.1741, -0.3015, -0.9374, 0.1812, -0.1812, -0.9666, 0.222, -0.1282, -0.9666, 0.3015, -0.1741, -0.9374, 0.2462, -0.2462, -0.9374, 0.222, -0.1282, -0.9666, 0.2476, -0.06634, -0.9666, 0.3363, -0.09012, -0.9374, 0.3015, -0.1741, -0.9374, 0.2476, -0.06634, -0.9666, 0.2563, 1.039e-07, -0.9666, 0.3482, 7.109e-07, -0.9374, 0.3363, -0.09012, -0.9374])] * 3)])
me_mesh1_001 = bpy.data.meshes.new('mesh1.001')
me_mesh1_001.from_pydata([(1.25, -1.426e-08, 0.0875), (1.207, -0.3235, 0.0875), (1.083, -0.625, 0.0875), (0.8839, -0.8839, 0.0875), (0.625, -1.083, 0.0875), (0.3235, -1.207, 0.0875), (5.767e-16, -1.25, 0.0875), (-0.3235, -1.207, 0.0875), (-0.625, -1.083, 0.0875), (-0.8839, -0.8839, 0.0875), (-1.083, -0.625, 0.0875), (-1.207, -0.3235, 0.0875), (-1.25, -1.426e-08, 0.0875), (-1.207, 0.3235, 0.0875), (-1.083, 0.625, 0.0875), (-0.8839, 0.8839, 0.0875), (-0.625, 1.083, 0.0875), (-0.3235, 1.207, 0.0875), (-1.542e-17, 1.25, 0.0875), (0.3235, 1.207, 0.0875), (0.625, 1.083, 0.0875), (0.8839, 0.8839, 0.0875), (1.083, 0.625, 0.0875), (1.207, 0.3235, 0.0875), (1.25, 3.055e-08, -0.1875), (1.207, -0.3235, -0.1875), (1.083, -0.625, -0.1875), (0.8839, -0.8839, -0.1875), (0.625, -1.083, -0.1875), (0.3235, -1.207, -0.1875), (-3.392e-17, -1.25, -0.1875), (-0.3235, -1.207, -0.1875), (-0.625, -1.083, -0.1875), (-0.8839, -0.8839, -0.1875), (-1.083, -0.625, -0.1875), (-1.207, -0.3235, -0.1875), (-1.25, 3.055e-08, -0.1875), (-1.207, 0.3235, -0.1875), (-1.083, 0.625, -0.1875), (-0.8839, 0.8839, -0.1875), (-0.625, 1.083, -0.1875), (-0.3235, 1.207, -0.1875), (-3.392e-17, 1.25, -0.1875), (0.3235, 1.207, -0.1875), (0.625, 1.083, -0.1875), (0.8839, 0.8839, -0.1875), (1.083, 0.625, -0.1875), (1.207, 0.3235, -0.1875), (1.225, 3.055e-08, -0.1875), (1.183, -0.317, -0.1875), (1.061, -0.6125, -0.1875), (0.8661, -0.8661, -0.1875), (0.6125, -1.061, -0.1875), (0.317, -1.183, -0.1875), (-3.739e-17, -1.225, -0.1875), (-0.317, -1.183, -0.1875), (-0.6125, -1.061, -0.1875), (-0.8661, -0.8661, -0.1875), (-1.061, -0.6125, -0.1875), (-1.183, -0.317, -0.1875), (-1.225, 3.055e-08, -0.1875), (-1.183, 0.317, -0.1875), (-1.061, 0.6125, -0.1875), (-0.8661, 0.8661, -0.1875), (-0.6125, 1.061, -0.1875), (-0.317, 1.183, -0.1875), (-3.739e-17, 1.225, -0.1875), (0.317, 1.183, -0.1875), (0.6125, 1.061, -0.1875), (0.8661, 0.8661, -0.1875), (1.061, 0.6125, -0.1875), (1.183, 0.317, -0.1875), (1.183, -0.3171, 0.0875), (1.225, -1.426e-08, 0.0875), (1.183, 0.3171, 0.0875), (1.061, 0.6125, 0.0875), (0.8662, 0.8662, 0.0875), (0.6125, 1.061, 0.0875), (0.3171, 1.183, 0.0875), (-1.066e-17, 1.225, 0.0875), (-0.3171, 1.183, 0.0875), (-0.6125, 1.061, 0.0875), (-0.8662, 0.8662, 0.0875), (-1.061, 0.6125, 0.0875), (-1.183, 0.3171, 0.0875), (-1.225, -1.426e-08, 0.0875), (-1.183, -0.3171, 0.0875), (-1.061, -0.6125, 0.0875), (-0.8662, -0.8662, 0.0875), (-0.6125, -1.061, 0.0875), (-0.3171, -1.183, 0.0875), (5.774e-16, -1.225, 0.0875), (0.3171, -1.183, 0.0875), (0.6125, -1.061, 0.0875), (0.8662, -0.8662, 0.0875), (1.061, -0.6125, 0.0875)], [], [(0, 73, 72, 1), (1, 72, 95, 2), (2, 95, 94, 3), (3, 94, 93, 4), (4, 93, 92, 5), (5, 92, 91, 6), (6, 91, 90, 7), (7, 90, 89, 8), (8, 89, 88, 9), (9, 88, 87, 10), (10, 87, 86, 11), (11, 86, 85, 12), (12, 85, 84, 13), (13, 84, 83, 14), (14, 83, 82, 15), (15, 82, 81, 16), (16, 81, 80, 17), (17, 80, 79, 18), (18, 79, 78, 19), (19, 78, 77, 20), (20, 77, 76, 21), (21, 76, 75, 22), (22, 75, 74, 23), (23, 74, 73, 0), (24, 48, 71, 47), (25, 49, 48, 24), (26, 50, 49, 25), (27, 51, 50, 26), (28, 52, 51, 27), (29, 53, 52, 28), (30, 54, 53, 29), (31, 55, 54, 30), (32, 56, 55, 31), (33, 57, 56, 32), (34, 58, 57, 33), (35, 59, 58, 34), (36, 60, 59, 35), (37, 61, 60, 36), (38, 62, 61, 37), (39, 63, 62, 38), (40, 64, 63, 39), (41, 65, 64, 40), (42, 66, 65, 41), (43, 67, 66, 42), (44, 68, 67, 43), (45, 69, 68, 44), (46, 70, 69, 45), (47, 71, 70, 46), (0, 24, 47, 23), (1, 25, 24, 0), (2, 26, 25, 1), (3, 27, 26, 2), (4, 28, 27, 3), (5, 29, 28, 4), (6, 30, 29, 5), (7, 31, 30, 6), (8, 32, 31, 7), (9, 33, 32, 8), (10, 34, 33, 9), (11, 35, 34, 10), (12, 36, 35, 11), (13, 37, 36, 12), (14, 38, 37, 13), (15, 39, 38, 14), (16, 40, 39, 15), (17, 41, 40, 16), (18, 42, 41, 17), (19, 43, 42, 18), (20, 44, 43, 19), (21, 45, 44, 20), (22, 46, 45, 21), (23, 47, 46, 22), (48, 73, 74, 71), (49, 72, 73, 48), (50, 95, 72, 49), (51, 94, 95, 50), (52, 93, 94, 51), (53, 92, 93, 52), (54, 91, 92, 53), (55, 90, 91, 54), (56, 89, 90, 55), (57, 88, 89, 56), (58, 87, 88, 57), (59, 86, 87, 58), (60, 85, 86, 59), (61, 84, 85, 60), (62, 83, 84, 61), (63, 82, 83, 62), (64, 81, 82, 63), (65, 80, 81, 64), (66, 79, 80, 65), (67, 78, 79, 66), (68, 77, 78, 67), (69, 76, 77, 68), (70, 75, 76, 69), (71, 74, 75, 70)])
me_mesh1_001.polygons.foreach_set('use_smooth', [True] * 96)
_k = set([(0, 1), (0, 23), (1, 2), (2, 3), (3, 4), (4, 5), (5, 6), (6, 7), (7, 8), (8, 9), (9, 10), (10, 11), (11, 12), (12, 13), (13, 14), (14, 15), (15, 16), (16, 17), (17, 18), (18, 19), (19, 20), (20, 21), (21, 22), (22, 23), (24, 25), (24, 47), (25, 26), (26, 27), (27, 28), (28, 29), (29, 30), (30, 31), (31, 32), (32, 33), (33, 34), (34, 35), (35, 36), (36, 37), (37, 38), (38, 39), (39, 40), (40, 41), (41, 42), (42, 43), (43, 44), (44, 45), (45, 46), (46, 47), (48, 49), (48, 71), (49, 50), (50, 51), (51, 52), (52, 53), (53, 54), (54, 55), (55, 56), (56, 57), (57, 58), (58, 59), (59, 60), (60, 61), (61, 62), (62, 63), (63, 64), (64, 65), (65, 66), (66, 67), (67, 68), (68, 69), (69, 70), (70, 71), (72, 73), (72, 95), (73, 74), (74, 75), (75, 76), (76, 77), (77, 78), (78, 79), (79, 80), (80, 81), (81, 82), (82, 83), (83, 84), (84, 85), (85, 86), (86, 87), (87, 88), (88, 89), (89, 90), (90, 91), (91, 92), (92, 93), (93, 94), (94, 95)])
me_mesh1_001.attributes.new('sharp_edge', 'BOOLEAN', 'EDGE').data.foreach_set('value', [ (min(e.vertices), max(e.vertices)) in _k for e in me_mesh1_001.edges])
_uv = me_mesh1_001.uv_layers.new(name='UVMap')
_uv.uv.foreach_set('vector', [0.6493, 0.2088, 0.6483, 0.2153, 0.6024, 0.2153, 0.6027, 0.2088, 0.6027, 0.2088, 0.6024, 0.2153, 0.5548, 0.2153, 0.5545, 0.2088, 0.5545, 0.2088, 0.5548, 0.2153, 0.5089, 0.2153, 0.508, 0.2088, 0.6493, 0.2088, 0.6483, 0.2153, 0.6024, 0.2153, 0.6027, 0.2088, 0.6027, 0.2088, 0.6024, 0.2153, 0.5548, 0.2153, 0.5545, 0.2088, 0.5545, 0.2088, 0.5548, 0.2153, 0.5089, 0.2153, 0.508, 0.2088, 0.6493, 0.2088, 0.6483, 0.2153, 0.6024, 0.2153, 0.6027, 0.2088, 0.6027, 0.2088, 0.6024, 0.2153, 0.5548, 0.2153, 0.5545, 0.2088, 0.5545, 0.2088, 0.5548, 0.2153, 0.5089, 0.2153, 0.508, 0.2088, 0.6493, 0.2088, 0.6483, 0.2153, 0.6024, 0.2153, 0.6027, 0.2088, 0.6027, 0.2088, 0.6024, 0.2153, 0.5548, 0.2153, 0.5545, 0.2088, 0.5545, 0.2088, 0.5548, 0.2153, 0.5089, 0.2153, 0.508, 0.2088, 0.6493, 0.2088, 0.6483, 0.2153, 0.6024, 0.2153, 0.6027, 0.2088, 0.6027, 0.2088, 0.6024, 0.2153, 0.5548, 0.2153, 0.5545, 0.2088, 0.5545, 0.2088, 0.5548, 0.2153, 0.5089, 0.2153, 0.508, 0.2088, 0.6493, 0.2088, 0.6483, 0.2153, 0.6024, 0.2153, 0.6027, 0.2088, 0.6027, 0.2088, 0.6024, 0.2153, 0.5548, 0.2153, 0.5545, 0.2088, 0.5545, 0.2088, 0.5548, 0.2153, 0.5089, 0.2153, 0.508, 0.2088, 0.6493, 0.2088, 0.6483, 0.2153, 0.6024, 0.2153, 0.6027, 0.2088, 0.6027, 0.2088, 0.6024, 0.2153, 0.5548, 0.2153, 0.5545, 0.2088, 0.5545, 0.2088, 0.5548, 0.2153, 0.5089, 0.2153, 0.508, 0.2088, 0.6493, 0.2088, 0.6483, 0.2153, 0.6024, 0.2153, 0.6027, 0.2088, 0.6027, 0.2088, 0.6024, 0.2153, 0.5548, 0.2153, 0.5545, 0.2088, 0.5545, 0.2088, 0.5548, 0.2153, 0.5089, 0.2153, 0.508, 0.2088, 0.6493, 0.2088, 0.6483, 0.2153, 0.6024, 0.2153, 0.6027, 0.2088, 0.5545, 0.2088, 0.5548, 0.2153, 0.5089, 0.2153, 0.508, 0.2088, 0.6027, 0.2088, 0.6024, 0.2153, 0.5548, 0.2153, 0.5545, 0.2088, 0.6493, 0.2088, 0.6483, 0.2153, 0.6024, 0.2153, 0.6027, 0.2088, 0.5545, 0.2088, 0.5548, 0.2153, 0.5089, 0.2153, 0.508, 0.2088, 0.6027, 0.2088, 0.6024, 0.2153, 0.5548, 0.2153, 0.5545, 0.2088, 0.6493, 0.2088, 0.6483, 0.2153, 0.6024, 0.2153, 0.6027, 0.2088, 0.5545, 0.2088, 0.5548, 0.2153, 0.5089, 0.2153, 0.508, 0.2088, 0.6027, 0.2088, 0.6024, 0.2153, 0.5548, 0.2153, 0.5545, 0.2088, 0.6493, 0.2088, 0.6483, 0.2153, 0.6024, 0.2153, 0.6027, 0.2088, 0.5545, 0.2088, 0.5548, 0.2153, 0.5089, 0.2153, 0.508, 0.2088, 0.6027, 0.2088, 0.6024, 0.2153, 0.5548, 0.2153, 0.5545, 0.2088, 0.6493, 0.2088, 0.6483, 0.2153, 0.6024, 0.2153, 0.6027, 0.2088, 0.5545, 0.2088, 0.5548, 0.2153, 0.5089, 0.2153, 0.508, 0.2088, 0.6027, 0.2088, 0.6024, 0.2153, 0.5548, 0.2153, 0.5545, 0.2088, 0.6493, 0.2088, 0.6483, 0.2153, 0.6024, 0.2153, 0.6027, 0.2088, 0.5545, 0.2088, 0.5548, 0.2153, 0.5089, 0.2153, 0.508, 0.2088, 0.6027, 0.2088, 0.6024, 0.2153, 0.5548, 0.2153, 0.5545, 0.2088, 0.6493, 0.2088, 0.6483, 0.2153, 0.6024, 0.2153, 0.6027, 0.2088, 0.5545, 0.2088, 0.5548, 0.2153, 0.5089, 0.2153, 0.508, 0.2088, 0.6027, 0.2088, 0.6024, 0.2153, 0.5548, 0.2153, 0.5545, 0.2088, 0.6493, 0.2088, 0.6483, 0.2153, 0.6024, 0.2153, 0.6027, 0.2088, 0.5545, 0.2088, 0.5548, 0.2153, 0.5089, 0.2153, 0.508, 0.2088, 0.6027, 0.2088, 0.6024, 0.2153, 0.5548, 0.2153, 0.5545, 0.2088, 0.6735, 0.2037, 0.6735, 0.15, 0.7372, 0.15, 0.7372, 0.2037, 0.7372, 0.2037, 0.7372, 0.15, 0.6735, 0.15, 0.6735, 0.2037, 0.8003, 0.2037, 0.8003, 0.15, 0.7372, 0.15, 0.7372, 0.2037, 0.7372, 0.2037, 0.7372, 0.15, 0.8003, 0.15, 0.8003, 0.2037, 0.6735, 0.2037, 0.6735, 0.15, 0.7372, 0.15, 0.7372, 0.2037, 0.7372, 0.2037, 0.7372, 0.15, 0.6735, 0.15, 0.6735, 0.2037, 0.8003, 0.2037, 0.8003, 0.15, 0.7372, 0.15, 0.7372, 0.2037, 0.7372, 0.2037, 0.7372, 0.15, 0.8003, 0.15, 0.8003, 0.2037, 0.6735, 0.2037, 0.6735, 0.15, 0.7372, 0.15, 0.7372, 0.2037, 0.7372, 0.2037, 0.7372, 0.15, 0.6735, 0.15, 0.6735, 0.2037, 0.8003, 0.2037, 0.8003, 0.15, 0.7372, 0.15, 0.7372, 0.2037, 0.7372, 0.2037, 0.7372, 0.15, 0.8003, 0.15, 0.8003, 0.2037, 0.6735, 0.2037, 0.6735, 0.15, 0.7372, 0.15, 0.7372, 0.2037, 0.7372, 0.2037, 0.7372, 0.15, 0.6735, 0.15, 0.6735, 0.2037, 0.8003, 0.2037, 0.8003, 0.15, 0.7372, 0.15, 0.7372, 0.2037, 0.7372, 0.2037, 0.7372, 0.15, 0.8003, 0.15, 0.8003, 0.2037, 0.6735, 0.2037, 0.6735, 0.15, 0.7372, 0.15, 0.7372, 0.2037, 0.7372, 0.2037, 0.7372, 0.15, 0.6735, 0.15, 0.6735, 0.2037, 0.8003, 0.2037, 0.8003, 0.15, 0.7372, 0.15, 0.7372, 0.2037, 0.7372, 0.2037, 0.7372, 0.15, 0.8003, 0.15, 0.8003, 0.2037, 0.6735, 0.2037, 0.6735, 0.15, 0.7372, 0.15, 0.7372, 0.2037, 0.7372, 0.2037, 0.7372, 0.15, 0.6735, 0.15, 0.6735, 0.2037, 0.8003, 0.2037, 0.8003, 0.15, 0.7372, 0.15, 0.7372, 0.2037, 0.7372, 0.2037, 0.7372, 0.15, 0.8003, 0.15, 0.8003, 0.2037, 0.5068, 0.2038, 0.5068, 0.15, 0.5544, 0.15, 0.5544, 0.2038, 0.5544, 0.2038, 0.5544, 0.15, 0.5068, 0.15, 0.5068, 0.2038, 0.6019, 0.2038, 0.6019, 0.15, 0.5544, 0.15, 0.5544, 0.2038, 0.6495, 0.2038, 0.6495, 0.15, 0.6019, 0.15, 0.6019, 0.2038, 0.6019, 0.2038, 0.6019, 0.15, 0.6495, 0.15, 0.6495, 0.2038, 0.5544, 0.2038, 0.5544, 0.15, 0.6019, 0.15, 0.6019, 0.2038, 0.5068, 0.2038, 0.5068, 0.15, 0.5544, 0.15, 0.5544, 0.2038, 0.5544, 0.2038, 0.5544, 0.15, 0.5068, 0.15, 0.5068, 0.2038, 0.6019, 0.2038, 0.6019, 0.15, 0.5544, 0.15, 0.5544, 0.2038, 0.6495, 0.2038, 0.6495, 0.15, 0.6019, 0.15, 0.6019, 0.2038, 0.6019, 0.2038, 0.6019, 0.15, 0.6495, 0.15, 0.6495, 0.2038, 0.5544, 0.2038, 0.5544, 0.15, 0.6019, 0.15, 0.6019, 0.2038, 0.5068, 0.2038, 0.5068, 0.15, 0.5544, 0.15, 0.5544, 0.2038, 0.5544, 0.2038, 0.5544, 0.15, 0.5068, 0.15, 0.5068, 0.2038, 0.6019, 0.2038, 0.6019, 0.15, 0.5544, 0.15, 0.5544, 0.2038, 0.6495, 0.2038, 0.6495, 0.15, 0.6019, 0.15, 0.6019, 0.2038, 0.6019, 0.2038, 0.6019, 0.15, 0.6495, 0.15, 0.6495, 0.2038, 0.5544, 0.2038, 0.5544, 0.15, 0.6019, 0.15, 0.6019, 0.2038, 0.5068, 0.2038, 0.5068, 0.15, 0.5544, 0.15, 0.5544, 0.2038, 0.5544, 0.2038, 0.5544, 0.15, 0.5068, 0.15, 0.5068, 0.2038, 0.6019, 0.2038, 0.6019, 0.15, 0.5544, 0.15, 0.5544, 0.2038, 0.6495, 0.2038, 0.6495, 0.15, 0.6019, 0.15, 0.6019, 0.2038, 0.6019, 0.2038, 0.6019, 0.15, 0.6495, 0.15, 0.6495, 0.2038, 0.5544, 0.2038, 0.5544, 0.15, 0.6019, 0.15, 0.6019, 0.2038])
me_mesh1_001.materials.append(mat_mat)
me_mesh1_001.update()
me_mesh1_001.normals_split_custom_set([tuple(v) for v in zip(*[iter([4.725e-08, -1.601e-07, 1.0, 4.725e-08, -1.601e-07, 1.0, 1.999e-07, -1.78e-07, 1.0, 1.999e-07, -1.78e-07, 1.0, 1.999e-07, -1.78e-07, 1.0, 1.999e-07, -1.78e-07, 1.0, 2.98e-07, -1.941e-07, 1.0, 2.98e-07, -1.941e-07, 1.0, 2.98e-07, -1.941e-07, 1.0, 2.98e-07, -1.941e-07, 1.0, 1.236e-07, -1.873e-07, 1.0, 1.236e-07, -1.873e-07, 1.0, 1.236e-07, -1.873e-07, 1.0, 1.236e-07, -1.873e-07, 1.0, -3.635e-08, -1.717e-07, 1.0, -3.635e-08, -1.717e-07, 1.0, -3.635e-08, -1.717e-07, 1.0, -3.635e-08, -1.717e-07, 1.0, -1.454e-08, -8.197e-08, 1.0, -1.454e-08, -8.197e-08, 1.0, -1.454e-08, -8.197e-08, 1.0, -1.454e-08, -8.197e-08, 1.0, 1.454e-08, -3.01e-09, 1.0, 1.454e-08, -3.01e-09, 1.0, 1.454e-08, -3.01e-09, 1.0, 1.454e-08, -3.01e-09, 1.0, -7.269e-09, -8.197e-08, 1.0, -7.269e-09, -8.197e-08, 1.0, -7.269e-09, -8.197e-08, 1.0, -7.269e-09, -8.197e-08, 1.0, 7.269e-09, -1.717e-07, 1.0, 7.27e-09, -1.717e-07, 1.0, 7.27e-09, -1.717e-07, 1.0, 7.269e-09, -1.717e-07, 1.0, -5.089e-08, -1.873e-07, 1.0, -5.089e-08, -1.873e-07, 1.0, -5.089e-08, -1.873e-07, 1.0, -5.089e-08, -1.873e-07, 1.0, -1.49e-07, -1.941e-07, 1.0, -1.49e-07, -1.941e-07, 1.0, -1.49e-07, -1.941e-07, 1.0, -1.49e-07, -1.941e-07, 1.0, -6.906e-08, -1.78e-07, 1.0, -6.906e-08, -1.78e-07, 1.0, -6.906e-08, -1.78e-07, 1.0, -6.906e-08, -1.78e-07, 1.0, 2.544e-08, -1.601e-07, 1.0, 2.544e-08, -1.601e-07, 1.0, 2.544e-08, -1.601e-07, 1.0, 2.544e-08, -1.601e-07, 1.0, 1.854e-07, -1.78e-07, 1.0, 1.854e-07, -1.78e-07, 1.0, 1.854e-07, -1.78e-07, 1.0, 1.854e-07, -1.78e-07, 1.0, 2.835e-07, -1.941e-07, 1.0, 2.835e-07, -1.941e-07, 1.0, 2.835e-07, -1.941e-07, 1.0, 2.835e-07, -1.941e-07, 1.0, 1.527e-07, -1.873e-07, 1.0, 1.527e-07, -1.873e-07, 1.0, 1.527e-07, -1.873e-07, 1.0, 1.527e-07, -1.873e-07, 1.0, -1.454e-08, -1.717e-07, 1.0, -1.454e-08, -1.717e-07, 1.0, -1.454e-08, -1.717e-07, 1.0, -1.454e-08, -1.717e-07, 1.0, -2.908e-08, -8.197e-08, 1.0, -2.908e-08, -8.197e-08, 1.0, -2.908e-08, -8.197e-08, 1.0, -2.908e-08, -8.197e-08, 1.0, 1.454e-08, -3.01e-09, 1.0, 1.454e-08, -3.01e-09, 1.0, 1.454e-08, -3.01e-09, 1.0, 1.454e-08, -3.01e-09, 1.0, 2.908e-08, -8.197e-08, 1.0, 2.908e-08, -8.197e-08, 1.0, 2.908e-08, -8.197e-08, 1.0, 2.908e-08, -8.197e-08, 1.0, 3.635e-08, -1.717e-07, 1.0, 3.635e-08, -1.717e-07, 1.0, 3.635e-08, -1.717e-07, 1.0, 3.635e-08, -1.717e-07, 1.0, -6.542e-08, -1.873e-07, 1.0, -6.542e-08, -1.873e-07, 1.0, -6.542e-08, -1.873e-07, 1.0, -6.542e-08, -1.873e-07, 1.0, -1.636e-07, -1.941e-07, 1.0, -1.636e-07, -1.941e-07, 1.0, -1.636e-07, -1.941e-07, 1.0, -1.636e-07, -1.941e-07, 1.0, -9.087e-08, -1.78e-07, 1.0, -9.087e-08, -1.78e-07, 1.0, -9.087e-08, -1.78e-07, 1.0, -9.087e-08, -1.78e-07, 1.0, 4.725e-08, -1.601e-07, 1.0, 4.725e-08, -1.601e-07, 1.0, -2.173e-08, 1.992e-07, -1.0, -2.173e-08, 1.992e-07, -1.0, 3.55e-07, 2.315e-07, -1.0, 3.55e-07, 2.315e-07, -1.0, -4.854e-07, 2.315e-07, -1.0, -4.854e-07, 2.315e-07, -1.0, -2.173e-08, 1.992e-07, -1.0, -2.173e-08, 1.992e-07, -1.0, -3.405e-07, 2.688e-07, -1.0, -3.405e-07, 2.688e-07, -1.0, -4.854e-07, 2.315e-07, -1.0, -4.854e-07, 2.315e-07, -1.0, -1.449e-08, 2.908e-07, -1.0, -1.449e-08, 2.908e-07, -1.0, -3.405e-07, 2.688e-07, -1.0, -3.405e-07, 2.688e-07, -1.0, -1.594e-07, 1.627e-07, -1.0, -1.594e-07, 1.627e-07, -1.0, -1.449e-08, 2.908e-07, -1.0, -1.449e-08, 2.908e-07, -1.0, -2.898e-08, 1.588e-07, -1.0, -2.898e-08, 1.588e-07, -1.0, -1.594e-07, 1.627e-07, -1.0, -1.594e-07, 1.627e-07, -1.0, -1.974e-14, 3e-07, -1.0, -2.088e-14, 3e-07, -1.0, -2.898e-08, 1.588e-07, -1.0, -2.898e-08, 1.588e-07, -1.0, -2.898e-08, 1.588e-07, -1.0, -2.898e-08, 1.588e-07, -1.0, -2.088e-14, 3e-07, -1.0, -1.974e-14, 3e-07, -1.0, 1.739e-07, 1.627e-07, -1.0, 1.739e-07, 1.627e-07, -1.0, -2.898e-08, 1.588e-07, -1.0, -2.898e-08, 1.588e-07, -1.0, 7.244e-08, 2.908e-07, -1.0, 7.244e-08, 2.908e-07, -1.0, 1.739e-07, 1.627e-07, -1.0, 1.739e-07, 1.627e-07, -1.0, 2.173e-07, 2.688e-07, -1.0, 2.173e-07, 2.688e-07, -1.0, 7.244e-08, 2.908e-07, -1.0, 7.244e-08, 2.908e-07, -1.0, 3.55e-07, 2.315e-07, -1.0, 3.55e-07, 2.315e-07, -1.0, 2.173e-07, 2.688e-07, -1.0, 2.173e-07, 2.688e-07, -1.0, -2.173e-08, 1.992e-07, -1.0, -2.173e-08, 1.992e-07, -1.0, 3.55e-07, 2.315e-07, -1.0, 3.55e-07, 2.315e-07, -1.0, -4.854e-07, 2.315e-07, -1.0, -4.854e-07, 2.315e-07, -1.0, -2.173e-08, 1.992e-07, -1.0, -2.173e-08, 1.992e-07, -1.0, -3.405e-07, 2.688e-07, -1.0, -3.405e-07, 2.688e-07, -1.0, -4.854e-07, 2.315e-07, -1.0, -4.854e-07, 2.315e-07, -1.0, -1.449e-08, 2.908e-07, -1.0, -1.449e-08, 2.908e-07, -1.0, -3.405e-07, 2.688e-07, -1.0, -3.405e-07, 2.688e-07, -1.0, -1.594e-07, 1.627e-07, -1.0, -1.594e-07, 1.627e-07, -1.0, -1.449e-08, 2.908e-07, -1.0, -1.449e-08, 2.908e-07, -1.0, -2.898e-08, 1.588e-07, -1.0, -2.898e-08, 1.588e-07, -1.0, -1.594e-07, 1.627e-07, -1.0, -1.594e-07, 1.627e-07, -1.0, -1.974e-14, 3e-07, -1.0, -2.088e-14, 3e-07, -1.0, -2.898e-08, 1.588e-07, -1.0, -2.898e-08, 1.588e-07, -1.0, -2.898e-08, 1.588e-07, -1.0, -2.898e-08, 1.588e-07, -1.0, -2.088e-14, 3e-07, -1.0, -1.974e-14, 3e-07, -1.0, 1.739e-07, 1.627e-07, -1.0, 1.739e-07, 1.627e-07, -1.0, -2.898e-08, 1.588e-07, -1.0, -2.898e-08, 1.588e-07, -1.0, 7.244e-08, 2.908e-07, -1.0, 7.244e-08, 2.908e-07, -1.0, 1.739e-07, 1.627e-07, -1.0, 1.739e-07, 1.627e-07, -1.0, 2.173e-07, 2.688e-07, -1.0, 2.173e-07, 2.688e-07, -1.0, 7.244e-08, 2.908e-07, -1.0, 7.244e-08, 2.908e-07, -1.0, 3.55e-07, 2.315e-07, -1.0, 3.55e-07, 2.315e-07, -1.0, 2.173e-07, 2.688e-07, -1.0, 2.173e-07, 2.688e-07, -1.0, 1.0, 1.627e-07, 2.617e-09, 1.0, 1.627e-07, 2.617e-09, 0.9659, 0.2588, 2.879e-08, 0.9659, 0.2588, 2.879e-08, 0.9659, -0.2588, -2.617e-08, 0.9659, -0.2588, -2.617e-08, 1.0, 1.627e-07, 2.617e-09, 1.0, 1.627e-07, 2.617e-09, 0.866, -0.5, -1.047e-07, 0.866, -0.5, -1.047e-07, 0.9659, -0.2588, -2.617e-08, 0.9659, -0.2588, -2.617e-08, 0.7071, -0.7071, -8.374e-08, 0.7071, -0.7071, -8.374e-08, 0.866, -0.5, -1.047e-07, 0.866, -0.5, -1.047e-07, 0.5, -0.866, 0.0, 0.5, -0.866, 0.0, 0.7071, -0.7071, -8.374e-08, 0.7071, -0.7071, -8.374e-08, 0.2588, -0.9659, 0.0, 0.2588, -0.9659, 0.0, 0.5, -0.866, 0.0, 0.5, -0.866, 0.0, 0.0, -1.0, 4.29e-15, 0.0, -1.0, 4.29e-15, 0.2588, -0.9659, 0.0, 0.2588, -0.9659, 0.0, -0.2588, -0.9659, 4.29e-15, -0.2588, -0.9659, 4.29e-15, 0.0, -1.0, 4.29e-15, 0.0, -1.0, 4.29e-15, -0.5, -0.866, 0.0, -0.5, -0.866, 0.0, -0.2588, -0.9659, 4.29e-15, -0.2588, -0.9659, 4.29e-15, -0.7071, -0.7071, -8.374e-08, -0.7071, -0.7071, -8.374e-08, -0.5, -0.866, 0.0, -0.5, -0.866, 0.0, -0.866, -0.5, -1.047e-07, -0.866, -0.5, -1.047e-07, -0.7071, -0.7071, -8.374e-08, -0.7071, -0.7071, -8.374e-08, -0.9659, -0.2588, -2.617e-08, -0.9659, -0.2588, -2.617e-08, -0.866, -0.5, -1.047e-07, -0.866, -0.5, -1.047e-07, -1.0, 1.627e-07, 2.617e-09, -1.0, 1.627e-07, 2.617e-09, -0.9659, -0.2588, -2.617e-08, -0.9659, -0.2588, -2.617e-08, -0.9659, 0.2588, 2.879e-08, -0.9659, 0.2588, 2.879e-08, -1.0, 1.627e-07, 2.617e-09, -1.0, 1.627e-07, 2.617e-09, -0.866, 0.5, 1.047e-07, -0.866, 0.5, 1.047e-07, -0.9659, 0.2588, 2.879e-08, -0.9659, 0.2588, 2.879e-08, -0.7071, 0.7071, 8.374e-08, -0.7071, 0.7071, 8.374e-08, -0.866, 0.5, 1.047e-07, -0.866, 0.5, 1.047e-07, -0.5, 0.866, 0.0, -0.5, 0.866, 0.0, -0.7071, 0.7071, 8.374e-08, -0.7071, 0.7071, 8.374e-08, -0.2588, 0.9659, 0.0, -0.2588, 0.9659, 0.0, -0.5, 0.866, 0.0, -0.5, 0.866, 0.0, 0.0, 1.0, -1.3e-16, 0.0, 1.0, -1.3e-16, -0.2588, 0.9659, 0.0, -0.2588, 0.9659, 0.0, 0.2588, 0.9659, -1.3e-16, 0.2588, 0.9659, -1.3e-16, 0.0, 1.0, -1.3e-16, 0.0, 1.0, -1.3e-16, 0.5, 0.866, 0.0, 0.5, 0.866, 0.0, 0.2588, 0.9659, -1.3e-16, 0.2588, 0.9659, -1.3e-16, 0.7071, 0.7071, 8.374e-08, 0.7071, 0.7071, 8.374e-08, 0.5, 0.866, 0.0, 0.5, 0.866, 0.0, 0.866, 0.5, 1.047e-07, 0.866, 0.5, 1.047e-07, 0.7071, 0.7071, 8.374e-08, 0.7071, 0.7071, 8.374e-08, 0.9659, 0.2588, 2.879e-08, 0.9659, 0.2588, 2.879e-08, 0.866, 0.5, 1.047e-07, 0.866, 0.5, 1.047e-07, -1.0, 1.579e-07, 0.0003193, -1.0, 1.579e-07, 0.0003193, -0.9659, -0.2588, 0.0003193, -0.9659, -0.2588, 0.0003193, -0.9659, 0.2588, 0.0003193, -0.9659, 0.2588, 0.0003193, -1.0, 1.579e-07, 0.0003193, -1.0, 1.579e-07, 0.0003193, -0.866, 0.5, 0.0003194, -0.866, 0.5, 0.0003194, -0.9659, 0.2588, 0.0003193, -0.9659, 0.2588, 0.0003193, -0.7071, 0.7071, 0.0003195, -0.7071, 0.7071, 0.0003195, -0.866, 0.5, 0.0003194, -0.866, 0.5, 0.0003194, -0.5, 0.866, 0.0003192, -0.5, 0.866, 0.0003192, -0.7071, 0.7071, 0.0003195, -0.7071, 0.7071, 0.0003195, -0.2588, 0.9659, 0.000319, -0.2588, 0.9659, 0.000319, -0.5, 0.866, 0.0003192, -0.5, 0.866, 0.0003192, 0.0, 1.0, 0.000319, 0.0, 1.0, 0.000319, -0.2588, 0.9659, 0.000319, -0.2588, 0.9659, 0.000319, 0.2588, 0.9659, 0.0003189, 0.2588, 0.9659, 0.0003189, 0.0, 1.0, 0.000319, 0.0, 1.0, 0.000319, 0.5, 0.866, 0.0003191, 0.5, 0.866, 0.0003191, 0.2588, 0.9659, 0.0003189, 0.2588, 0.9659, 0.0003189, 0.7071, 0.7071, 0.0003196, 0.7071, 0.7071, 0.0003196, 0.5, 0.866, 0.0003191, 0.5, 0.866, 0.0003191, 0.866, 0.5, 0.0003195, 0.866, 0.5, 0.0003195, 0.7071, 0.7071, 0.0003196, 0.7071, 0.7071, 0.0003196, 0.9659, 0.2588, 0.0003193, 0.9659, 0.2588, 0.0003193, 0.866, 0.5, 0.0003195, 0.866, 0.5, 0.0003195, 1.0, 1.483e-07, 0.0003193, 1.0, 1.483e-07, 0.0003193, 0.9659, 0.2588, 0.0003193, 0.9659, 0.2588, 0.0003193, 0.9659, -0.2588, 0.0003192, 0.9659, -0.2588, 0.0003192, 1.0, 1.483e-07, 0.0003193, 1.0, 1.483e-07, 0.0003193, 0.866, -0.5, 0.0003192, 0.866, -0.5, 0.0003192, 0.9659, -0.2588, 0.0003192, 0.9659, -0.2588, 0.0003192, 0.7071, -0.7071, 0.0003193, 0.7071, -0.7071, 0.0003193, 0.866, -0.5, 0.0003192, 0.866, -0.5, 0.0003192, 0.5, -0.866, 0.0003192, 0.5, -0.866, 0.0003192, 0.7071, -0.7071, 0.0003193, 0.7071, -0.7071, 0.0003193, 0.2588, -0.9659, 0.000319, 0.2588, -0.9659, 0.000319, 0.5, -0.866, 0.0003192, 0.5, -0.866, 0.0003192, 0.0, -1.0, 0.000319, 0.0, -1.0, 0.000319, 0.2588, -0.9659, 0.000319, 0.2588, -0.9659, 0.000319, -0.2588, -0.9659, 0.0003189, -0.2588, -0.9659, 0.0003189, 0.0, -1.0, 0.000319, 0.0, -1.0, 0.000319, -0.5, -0.866, 0.0003191, -0.5, -0.866, 0.0003191, -0.2588, -0.9659, 0.0003189, -0.2588, -0.9659, 0.0003189, -0.7071, -0.7071, 0.0003194, -0.7071, -0.7071, 0.0003194, -0.5, -0.866, 0.0003191, -0.5, -0.866, 0.0003191, -0.866, -0.5, 0.0003193, -0.866, -0.5, 0.0003193, -0.7071, -0.7071, 0.0003194, -0.7071, -0.7071, 0.0003194, -0.9659, -0.2588, 0.0003193, -0.9659, -0.2588, 0.0003193, -0.866, -0.5, 0.0003193, -0.866, -0.5, 0.0003193])] * 3)])

# ---- objects
ob_mesh = bpy.data.objects.new('mesh', me_mesh1)
ob_fairing = bpy.data.objects.new('fairing', me_mesh1_001)

# ---- transforms, parenting, visibility, modifiers, constraints
ob_mesh.location = (0.0, 0.0, 0.0)
ob_fairing.location = (0.0, 0.0, 0.0)

# ---- collection membership
col_collection.objects.link(ob_mesh)
col_collection.objects.link(ob_fairing)

# ---- scene / render settings (as saved in the file)
scene.frame_start = 1; scene.frame_end = 250; scene.frame_set(1)
scene.render.engine = 'BLENDER_EEVEE_NEXT'
scene.cycles.sampling_pattern = 'TABULATED_SOBOL'
scene.cycles.use_light_tree = False
scene.view_settings.view_transform = 'Filmic'
bpy.context.view_layer.update()

# ---- added for rendering (the .blend has no active camera): camera
cam_auto = bpy.data.cameras.new('AutoCamera')
cam_auto.lens = 50.0
cam_auto.sensor_width = 36.0
cam_auto.clip_end = 1000.0
ob_auto_camera = bpy.data.objects.new('AutoCamera', cam_auto)
scene.collection.objects.link(ob_auto_camera)
ob_auto_camera.location = (3.3112, -3.97344, 2.64896)
ob_auto_camera.rotation_euler = (1.09748, -7.21219e-08, 0.694738)
scene.camera = ob_auto_camera
bpy.context.view_layer.update()
